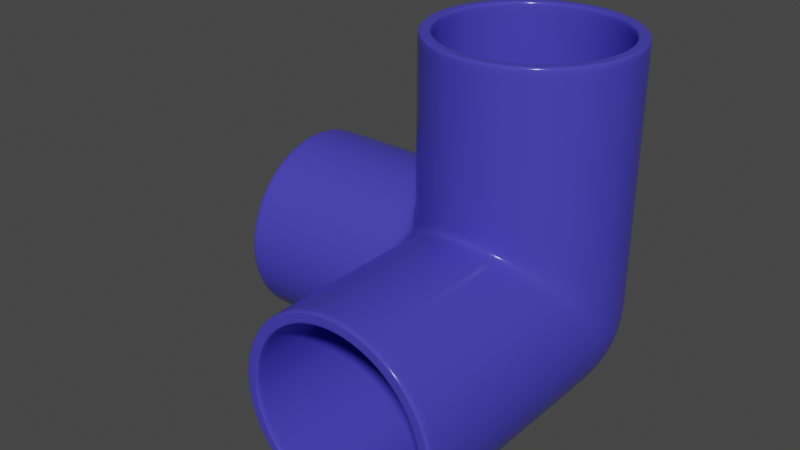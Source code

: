 # Source: Pipe_3.blend  (saved by Blender 3.5.10; exported with 4.5.12 LTS)
import bpy
from mathutils import Matrix  # noqa: F401  (used for matrix-valued properties, if any)

bpy.ops.wm.read_factory_settings(use_empty=True)
scene = bpy.context.scene
scene.name = 'Scene'

# ---- collections
col_collection = bpy.data.collections.new('Collection'); scene.collection.children.link(col_collection)

# ---- materials (node trees are filled in below, after node groups)
mat_grey = bpy.data.materials.new('Grey')
mat_grey.use_transparent_shadow = False

# ---- material node trees
mat_grey.use_nodes = True; mat_grey.node_tree.nodes.clear()
_N = mat_grey.node_tree.nodes; _L = mat_grey.node_tree.links
n0 = _N.new('ShaderNodeBsdfPrincipled'); n0.name = 'Principled BSDF'; n0.location = (10, 300)
n0.distribution = 'GGX'
n0.subsurface_method = 'RANDOM_WALK_SKIN'
n0.inputs[0].default_value = (0.05982, 0.05353, 0.4969, 1.0)
n0.inputs[2].default_value = 0.1535
n0.inputs[3].default_value = 1.45
n0.inputs[13].default_value = 0.248
n0.inputs[27].default_value = (0.0, 0.0, 0.0, 1.0)
n0.inputs[28].default_value = 1.0
n1 = _N.new('ShaderNodeOutputMaterial'); n1.name = 'Material Output'; n1.location = (300, 300)
_L.new(n0.outputs[0], n1.inputs[0])
n1.is_active_output = True

# ---- world
world_world = bpy.data.worlds.new('World'); scene.world = world_world
world_world.use_nodes = True; world_world.node_tree.nodes.clear()
_N = world_world.node_tree.nodes; _L = world_world.node_tree.links
n0 = _N.new('ShaderNodeOutputWorld'); n0.name = 'World Output'; n0.location = (300, 300)
n1 = _N.new('ShaderNodeBackground'); n1.name = 'Background'; n1.location = (10, 300)
n1.inputs[0].default_value = (0.05088, 0.05088, 0.05088, 1.0)
_L.new(n1.outputs[0], n0.inputs[0])
n0.is_active_output = True
world_world.color = (0.05088, 0.05088, 0.05088)
world_world.use_sun_shadow = False
world_world.sun_shadow_jitter_overblur = 0.0

# ---- meshes
me_circle = bpy.data.meshes.new('Circle')
me_circle.from_pydata([(0.0, 0.5, -0.866), (0.0, 0.2588, -0.9659), (-2.986, 1.0, 0.0), (0.0, 0.0, -1.0), (-2.986, 0.9659, -0.2588), (-2.986, 0.866, -0.5), (0.2588, 0.0, -0.9659), (-2.986, 0.7071, -0.7071), (-2.986, 0.5, -0.866), (0.5, 0.0, -0.866), (-2.986, 0.2588, -0.9659), (-2.986, 0.0, -1.0), (-2.986, -0.2588, -0.9659), (-2.986, -0.5, -0.866), (0.866, 0.0, -0.5), (-2.986, -0.7071, -0.7071), (0.9659, 0.0, -0.2588), (-2.986, -0.866, -0.5), (1.0, 0.0, 0.0), (-2.986, -0.9659, -0.2588), (-2.986, -1.0, 0.0), (-2.986, -0.9659, 0.2588), (0.866, 0.5, 0.0), (-2.986, -0.866, 0.5), (-2.986, -0.7071, 0.7071), (0.7071, 0.7071, 0.0), (-2.986, -0.5, 0.866), (-2.986, -0.2588, 0.9659), (-2.986, 0.0, 1.0), (-2.986, 0.2588, 0.9659), (-2.986, 0.5, 0.866), (-2.986, 0.7071, 0.7071), (-2.986, 0.866, 0.5), (0.0, -2.972, 1.0), (0.0, 1.0, 2.986), (-2.986, 0.9659, 0.2588), (-0.2588, 0.9659, 2.986), (-0.2588, -2.972, 0.9659), (-0.5, 0.866, 2.986), (-0.5, -2.972, 0.866), (-0.7071, 0.7071, 2.986), (-0.7071, -2.972, 0.7071), (-0.866, 0.5, 2.986), (-0.866, -2.972, 0.5), (-0.9659, -2.972, 0.2588), (-0.9659, 0.2588, 2.986), (-1.0, -2.972, 0.0), (-1.0, 0.0, 2.986), (-0.9659, -2.972, -0.2588), (-0.9659, -0.2588, 2.986), (-0.866, -0.5, 2.986), (-0.866, -2.972, -0.5), (-0.7071, -0.7071, 2.986), (-0.7071, -2.972, -0.7071), (-0.5, -0.866, 2.986), (-0.5, -2.972, -0.866), (-0.2588, -0.9659, 2.986), (-0.2588, -2.972, -0.9659), (0.0, -2.972, -1.0), (0.0, -1.0, 2.986), (0.2588, -2.972, -0.9659), (0.2588, -0.9659, 2.986), (0.5, -2.972, -0.866), (0.5, -0.866, 2.986), (0.7071, -2.972, -0.7071), (0.7071, -0.7071, 2.986), (0.866, -2.972, -0.5), (0.866, -0.5, 2.986), (0.9659, -0.2588, 2.986), (0.9659, -2.972, -0.2588), (1.0, 0.0, 2.986), (1.0, -2.972, 0.0), (0.9659, -2.972, 0.2588), (0.9659, 0.2588, 2.986), (0.866, -2.972, 0.5), (0.866, 0.5, 2.986), (0.7071, -2.972, 0.7071), (0.7071, 0.7071, 2.986), (0.5, 0.866, 2.986), (0.5, -2.972, 0.866), (0.2588, 0.9659, 2.986), (0.2588, -2.972, 0.9659), (-0.5, -0.866, 0.866), (-0.2588, -0.9659, 0.9659), (0.0, -1.0, 1.0), (0.2588, -0.9659, 0.9659), (0.5, -0.866, 0.866), (0.7071, -0.7071, 0.7071), (0.866, -0.5, 0.5), (-0.7071, -0.7071, 0.7071), (0.9659, -0.2588, 0.2588), (-0.7071, 0.7071, 0.7071), (-0.866, 0.5, 0.866), (-0.9659, 0.2588, 0.9659), (-1.0, 0.0, 1.0), (-0.9659, -0.2588, 0.9659), (-0.866, -0.5, 0.866), (-0.2588, 0.9659, 0.2588), (-0.5, 0.866, 0.5), (-0.5, -0.5, -0.866), (-0.2588, -0.2588, -0.9659), (-0.866, -0.866, 0.5), (-0.9659, -0.9659, 0.2588), (-1.0, -1.0, 0.0), (-0.9659, -0.9659, -0.2588), (-0.866, -0.866, -0.5), (-0.7071, -0.7071, -0.7071), (0.2588, 0.25, -0.933), (0.5, 0.2241, -0.8365), (0.6951, 0.2209, -0.683), (0.2588, 0.483, -0.8365), (0.5, 0.433, -0.75), (0.6597, 0.4268, -0.6124), (-3.553e-15, 0.7071, -0.7071), (0.2209, 0.683, -0.6951), (0.4268, 0.6124, -0.6597), (0.0, 1.0, 0.0), (0.0, 0.9659, -0.2588), (0.0, 0.866, -0.5), (0.2588, 0.9659, 0.0), (0.25, 0.933, -0.2588), (0.2241, 0.8365, -0.5), (0.5, 0.866, 0.0), (0.483, 0.8365, -0.2588), (0.433, 0.75, -0.5), (0.683, 0.6951, -0.2209), (0.6124, 0.6597, -0.4268), (0.9659, 0.2588, 7.293e-08), (0.933, 0.2588, -0.25), (0.8365, 0.5, -0.2241), (0.8365, 0.2588, -0.483), (0.75, 0.5, -0.433), (0.7071, 3.456e-07, -0.7071), (0.5663, 0.5663, -0.5663), (0.2588, -1.237, 0.9659), (-1.0, -1.271, 0.0), (-0.9659, -1.237, 0.2588), (-0.9659, -1.237, -0.2588), (0.0, -0.2713, -1.0), (0.2588, -0.2713, -0.9659), (0.5, -0.2713, -0.866), (0.866, -0.2713, -0.5), (-0.2588, -1.237, 0.9659), (0.0, -1.271, 1.0), (-0.2588, -0.5301, -0.9659), (0.9659, -0.2713, -0.2588), (0.5, -1.137, 0.866), (1.0, -0.2713, 0.0), (0.866, -0.7713, 0.5), (0.9659, -0.5301, 0.2588), (-0.7071, -0.9784, 0.7071), (0.7071, -0.9784, 0.7071), (-0.5, -1.137, 0.866), (-0.5, -0.7713, -0.866), (-0.866, -1.137, 0.5), (-0.866, -1.137, -0.5), (-0.7071, -0.9784, -0.7071), (0.7071, -0.2713, -0.7071), (0.866, 0.5, 0.25), (0.7071, 0.7071, 0.25), (-0.2588, -0.9659, 1.216), (-0.7071, -0.7071, 0.9571), (-0.7071, 0.7071, 0.9571), (0.0, -1.0, 1.25), (0.2588, -0.9659, 1.216), (0.7071, -0.7071, 0.9571), (-0.9659, 0.2588, 1.216), (-0.9659, -0.2588, 1.216), (0.866, -0.5, 0.75), (-0.2588, 0.9659, 0.5089), (1.0, 0.0, 0.25), (-0.5, -0.866, 1.116), (-0.866, 0.5, 1.116), (-0.866, -0.5, 1.116), (-0.5, 0.866, 0.75), (0.9659, -0.2588, 0.5089), (0.5, -0.866, 1.116), (-1.0, 0.0, 1.25), (0.0, 1.0, 0.25), (0.9659, 0.2588, 0.25), (0.2588, 0.9659, 0.25), (0.5, 0.866, 0.25), (-0.9755, -0.7071, 0.7071), (-1.134, 0.5, 0.866), (-0.2684, 0.5, -0.866), (-1.234, -0.9659, -0.2588), (-1.234, -0.9659, 0.2588), (-1.234, -0.2588, 0.9659), (-0.7684, 0.866, 0.5), (-0.9755, 0.7071, 0.7071), (-1.268, 0.0, 1.0), (-0.7684, -0.5, -0.866), (-0.2684, 0.0, -1.0), (-1.268, -1.0, 0.0), (-0.2684, 0.2588, -0.9659), (-1.134, -0.866, -0.5), (-1.134, -0.866, 0.5), (-1.134, -0.5, 0.866), (-1.234, 0.2588, 0.9659), (-0.9755, -0.7071, -0.7071), (-0.5272, -0.2588, -0.9659), (-0.5272, 0.9659, 0.2588), (-0.2684, 1.0, 0.0), (-0.2684, 0.866, -0.5), (-0.2684, 0.9659, -0.2588), (-0.2684, 0.7071, -0.7071), (-2.642, 0.5, -0.866), (-2.642, 0.0, -1.0), (-2.642, 0.2588, -0.9659), (-2.642, 1.0, 0.0), (-2.642, 0.866, -0.5), (-2.642, 0.9659, -0.2588), (-2.642, 0.7071, -0.7071), (-2.693, -0.7071, 0.7071), (-2.705, 0.5, 0.866), (-2.712, -0.9659, -0.2588), (-2.712, -0.9659, 0.2588), (-2.712, -0.2588, 0.9659), (-2.678, 0.866, 0.5), (-2.693, 0.7071, 0.7071), (-2.715, 0.0, 1.0), (-2.678, -0.5, -0.866), (-2.715, -1.0, 0.0), (-2.705, -0.866, -0.5), (-2.705, -0.866, 0.5), (-2.705, -0.5, 0.866), (-2.712, 0.2588, 0.9659), (-2.693, -0.7071, -0.7071), (-2.661, -0.2588, -0.9659), (-2.661, 0.9659, 0.2588), (-2.87, 0.5, -0.866), (-2.87, 0.0, -1.0), (-2.87, 0.2588, -0.9659), (-2.87, 1.0, 0.0), (-2.87, 0.866, -0.5), (-2.87, 0.9659, -0.2588), (-2.87, 0.7071, -0.7071), (-2.887, -0.7071, 0.7071), (-2.891, 0.5, 0.866), (-2.893, -0.9659, -0.2588), (-2.893, -0.9659, 0.2588), (-2.893, -0.2588, 0.9659), (-2.882, 0.866, 0.5), (-2.887, 0.7071, 0.7071), (-2.894, 0.0, 1.0), (-2.882, -0.5, -0.866), (-2.894, -1.0, 0.0), (-2.891, -0.866, -0.5), (-2.891, -0.866, 0.5), (-2.891, -0.5, 0.866), (-2.893, 0.2588, 0.9659), (-2.887, -0.7071, -0.7071), (-2.876, -0.2588, -0.9659), (-2.876, 0.9659, 0.2588), (0.0, -2.61, -1.0), (0.2588, -2.61, -0.9659), (0.5, -2.61, -0.866), (0.866, -2.61, -0.5), (0.9659, -2.61, -0.2588), (1.0, -2.61, 0.0), (0.7071, -2.61, -0.7071), (0.2588, -2.684, 0.9659), (-1.0, -2.686, 0.0), (-0.9659, -2.684, 0.2588), (-0.9659, -2.684, -0.2588), (-0.2588, -2.684, 0.9659), (0.0, -2.686, 1.0), (-0.2588, -2.629, -0.9659), (0.5, -2.676, 0.866), (0.866, -2.648, 0.5), (0.9659, -2.629, 0.2588), (-0.7071, -2.664, 0.7071), (0.7071, -2.664, 0.7071), (-0.5, -2.676, 0.866), (-0.5, -2.648, -0.866), (-0.866, -2.676, 0.5), (-0.866, -2.676, -0.5), (-0.7071, -2.664, -0.7071), (0.0, -2.852, -1.0), (0.2588, -2.852, -0.9659), (0.5, -2.852, -0.866), (0.866, -2.852, -0.5), (0.9659, -2.852, -0.2588), (1.0, -2.852, 0.0), (0.7071, -2.852, -0.7071), (0.2588, -2.877, 0.9659), (-1.0, -2.878, 0.0), (-0.9659, -2.877, 0.2588), (-0.9659, -2.877, -0.2588), (-0.2588, -2.877, 0.9659), (0.0, -2.878, 1.0), (-0.2588, -2.859, -0.9659), (0.5, -2.874, 0.866), (0.866, -2.865, 0.5), (0.9659, -2.859, 0.2588), (-0.7071, -2.87, 0.7071), (0.7071, -2.87, 0.7071), (-0.5, -2.874, 0.866), (-0.5, -2.865, -0.866), (-0.866, -2.874, 0.5), (-0.866, -2.874, -0.5), (-0.7071, -2.87, -0.7071), (0.866, 0.5, 2.53), (0.7071, 0.7071, 2.53), (1.0, 0.0, 2.53), (0.0, 1.0, 2.53), (0.9659, 0.2588, 2.53), (0.2588, 0.9659, 2.53), (0.5, 0.866, 2.53), (-0.2588, -0.9659, 2.623), (-0.7071, -0.7071, 2.598), (-0.7071, 0.7071, 2.598), (0.0, -1.0, 2.626), (0.2588, -0.9659, 2.623), (0.7071, -0.7071, 2.598), (-0.9659, 0.2588, 2.623), (-0.9659, -0.2588, 2.623), (0.866, -0.5, 2.578), (-0.2588, 0.9659, 2.555), (-0.5, -0.866, 2.613), (-0.866, 0.5, 2.613), (-0.866, -0.5, 2.613), (-0.5, 0.866, 2.578), (0.9659, -0.2588, 2.555), (0.5, -0.866, 2.613), (-1.0, 0.0, 2.626), (0.866, 0.5, 2.837), (0.7071, 0.7071, 2.837), (1.0, 0.0, 2.837), (0.0, 1.0, 2.837), (0.9659, 0.2588, 2.837), (0.2588, 0.9659, 2.837), (0.5, 0.866, 2.837), (-0.2588, -0.9659, 2.867), (-0.7071, -0.7071, 2.859), (-0.7071, 0.7071, 2.859), (0.0, -1.0, 2.868), (0.2588, -0.9659, 2.867), (0.7071, -0.7071, 2.859), (-0.9659, 0.2588, 2.867), (-0.9659, -0.2588, 2.867), (0.866, -0.5, 2.853), (-0.2588, 0.9659, 2.845), (-0.5, -0.866, 2.864), (-0.866, 0.5, 2.864), (-0.866, -0.5, 2.864), (-0.5, 0.866, 2.853), (0.9659, -0.2588, 2.845), (0.5, -0.866, 2.864), (-1.0, 0.0, 2.868), (-0.5706, -0.9883, 1.116), (-0.2954, -1.102, 1.216), (-0.325, -1.094, 1.094), (-0.6095, -0.9642, 0.9642), (-0.807, 0.807, 2.859), (-0.807, 0.807, 2.986), (-0.9883, 0.5706, 2.986), (-0.9883, 0.5706, 2.864), (1.102, 0.2954, 2.837), (1.141, 1.09e-11, 2.837), (1.141, 0.0, 2.986), (1.102, 0.2954, 2.986), (0.0, -1.141, 1.25), (0.0, -1.141, 1.141), (-1.102, 0.2954, 2.986), (-1.102, 0.2954, 2.867), (0.9883, 0.5706, 2.837), (0.9883, 0.5706, 2.986), (0.2954, -1.102, 1.216), (0.325, -1.094, 1.094), (-1.141, 0.0, 2.986), (-1.141, 0.0, 2.868), (0.807, 0.807, 2.837), (0.807, 0.807, 2.986), (0.5706, -0.9883, 1.116), (0.6095, -0.9642, 0.9642), (-1.102, -0.2954, 2.986), (-1.102, -0.2954, 2.867), (0.5706, 0.9883, 2.837), (0.5706, 0.9883, 2.986), (0.807, -0.807, 0.9571), (0.8366, -0.7745, 0.7745), (-0.9883, -0.5706, 2.986), (-0.9883, -0.5706, 2.864), (0.2954, 1.102, 2.837), (0.2954, 1.102, 2.986), (4.66e-10, 1.141, 2.837), (0.0, 1.141, 2.986), (-0.2954, 1.102, 2.986), (-0.2954, 1.102, 2.845), (0.9883, -0.5706, 0.75), (1.003, -0.5419, 0.5419), (-0.807, -0.807, 2.986), (-0.807, -0.807, 2.859), (-0.5706, 0.9883, 2.986), (-0.5706, 0.9883, 2.853), (1.102, -0.2954, 0.5089), (1.105, -0.2805, 0.2805), (-0.807, -0.807, 0.9571), (-0.807, -0.807, 0.807), (1.102, -0.2954, 2.845), (1.102, -0.2954, 2.986), (-0.5706, -2.865, -0.9883), (-0.5706, -2.972, -0.9883), (-0.2954, -2.972, -1.102), (-0.2954, -2.859, -1.102), (-0.807, -0.9784, 0.807), (-0.9883, -1.137, 0.5706), (-0.9642, -0.9642, 0.6095), (1.141, -2.852, -2.661e-09), (1.141, -2.972, -6.232e-10), (1.102, -2.972, 0.2954), (1.102, -2.859, 0.2954), (6.232e-10, -2.972, -1.141), (2.661e-09, -2.852, -1.141), (-0.9883, -2.874, 0.5706), (-0.9883, -2.972, 0.5706), (-1.102, -2.972, 0.2954), (-1.102, -2.877, 0.2954), (0.9883, -2.972, 0.5706), (0.9883, -2.865, 0.5706), (0.2954, -2.852, -1.102), (0.2954, -2.972, -1.102), (-1.141, -2.972, 0.0), (-1.141, -2.878, 0.0), (0.807, -2.972, 0.807), (0.807, -2.87, 0.807), (0.5706, -2.852, -0.9883), (0.5706, -2.972, -0.9883), (-1.102, -2.972, -0.2954), (-1.102, -2.877, -0.2954), (0.807, -0.9784, 0.807), (0.5706, -1.137, 0.9883), (0.807, -2.852, -0.807), (0.807, -2.972, -0.807), (-0.9883, -2.972, -0.5706), (-0.9883, -2.874, -0.5706), (0.2954, -1.237, 1.102), (0.0, -1.271, 1.141), (-0.2954, -1.237, 1.102), (0.9883, -2.852, -0.5706), (0.9883, -2.972, -0.5706), (-0.807, -2.972, -0.807), (-0.807, -2.87, -0.807), (-0.5706, -1.137, 0.9883), (1.102, -2.852, -0.2954), (1.102, -2.972, -0.2954), (-2.891, -0.9883, -0.5706), (-2.986, -0.9883, -0.5706), (-2.986, -1.102, -0.2954), (-2.893, -1.102, -0.2954), (-2.87, 0.5706, -0.9883), (-2.87, 0.807, -0.807), (-2.986, 0.807, -0.807), (-2.986, 0.5706, -0.9883), (-1.268, 0.0, 1.141), (-1.234, 0.2954, 1.102), (-1.094, 0.325, 1.094), (-1.141, 0.0, 1.141), (-2.986, -1.141, 0.0), (-2.894, -1.141, 0.0), (-2.87, 0.2954, -1.102), (-2.986, 0.2954, -1.102), (-1.134, 0.5706, 0.9883), (-0.9642, 0.6095, 0.9642), (-1.268, -1.141, 0.0), (-1.234, -1.102, 0.2954), (-1.094, -1.094, 0.325), (-1.141, -1.141, 0.0), (-2.87, 2.414e-09, -1.141), (-2.986, 0.0, -1.141), (-0.9755, 0.807, 0.807), (-0.7745, 0.8366, 0.7745), (-1.134, -0.9883, 0.5706), (-0.2684, 4.766e-09, -1.141), (-0.5272, -0.2954, -1.102), (-0.2805, -0.2805, -1.105), (0.001935, 0.001935, -1.141), (-2.887, 0.807, 0.807), (-2.986, 0.807, 0.807), (-2.986, 0.9883, 0.5706), (-2.882, 0.9883, 0.5706), (-0.9755, -0.807, 0.807), (-0.7684, -0.5706, -0.9883), (-0.5419, -0.5419, -1.003), (-2.986, 1.102, 0.2954), (-2.876, 1.102, 0.2954), (-2.87, 1.102, -0.2954), (-2.87, 1.141, -2.414e-09), (-2.986, 1.141, 0.0), (-2.986, 1.102, -0.2954), (-2.887, -0.807, 0.807), (-2.986, -0.807, 0.807), (-2.986, -0.5706, 0.9883), (-2.891, -0.5706, 0.9883), (-0.9755, -0.807, -0.807), (-0.7745, -0.7745, -0.8366), (-2.87, 0.9883, -0.5706), (-2.986, 0.9883, -0.5706), (-2.986, -0.2954, 1.102), (-2.893, -0.2954, 1.102), (-2.887, -0.807, -0.807), (-2.986, -0.807, -0.807), (-2.986, 0.0, 1.141), (-2.894, 0.0, 1.141), (0.2952, 0.008923, -1.102), (0.2954, 0.2856, -1.066), (0.009229, 0.2954, -1.102), (0.5706, 0.008343, -0.9883), (0.571, 0.257, -0.9553), (0.8075, 0.008271, -0.8064), (0.7946, 0.2531, -0.779), (0.5694, 0.4979, -0.856), (0.2941, 0.551, -0.9563), (0.7514, 0.4883, -0.701), (0.008772, 0.5701, -0.9886), (0.2531, 0.779, -0.7946), (0.008271, 0.8064, -0.8075), (0.4883, 0.701, -0.7514), (0.856, 0.5694, -0.4979), (0.701, 0.7514, -0.4883), (0.6472, 0.6472, -0.6472), (0.008923, 1.102, -0.2952), (0.2856, 1.066, -0.2954), (0.2954, 1.102, -0.009229), (0.001935, 1.141, -0.001935), (0.008343, 0.9883, -0.5706), (0.257, 0.9553, -0.571), (0.4979, 0.856, -0.5694), (0.551, 0.9563, -0.2941), (0.5701, 0.9886, -0.008772), (0.779, 0.7946, -0.2531), (0.8064, 0.8075, -0.008271), (1.102, 0.2952, -0.008923), (1.066, 0.2954, -0.2856), (1.102, 0.009229, -0.2954), (1.141, 0.001935, -0.001935), (0.9883, 0.5706, -0.008343), (0.9553, 0.571, -0.257), (0.9563, 0.2941, -0.551), (0.9886, 0.008772, -0.5701), (1.102, -0.2713, -0.2954), (1.141, -0.2713, -1.043e-09), (-0.5706, -2.676, 0.9883), (-0.807, -2.664, 0.807), (-0.807, -0.9784, -0.807), (-0.5706, -0.7713, -0.9883), (0.9883, -0.2713, -0.5706), (-0.2954, -2.684, 1.102), (0.2954, -2.684, 1.102), (0.0, -2.686, 1.141), (-0.9642, -0.9642, -0.6095), (-0.9883, -1.137, -0.5706), (0.807, -0.2713, -0.807), (0.5706, -2.676, 0.9883), (-1.094, -1.094, -0.325), (-1.102, -1.237, -0.2954), (0.5706, -0.2713, -0.9883), (0.807, -2.664, 0.807), (-1.141, -1.271, 0.0), (0.2954, -0.2713, -1.102), (0.9883, -0.7713, 0.5706), (-1.102, -1.237, 0.2954), (1.043e-09, -0.2713, -1.141), (1.102, -0.5301, 0.2954), (-0.2954, -0.5301, -1.102), (-0.9883, -2.676, 0.5706), (1.141, 1.327e-08, 0.25), (-0.5419, 1.003, 0.5419), (-0.5706, 0.9883, 0.75), (-0.807, 0.807, 0.9571), (-0.807, -0.807, 2.598), (-0.5706, -0.9883, 2.613), (0.9883, -0.5706, 2.578), (1.102, -0.2954, 2.555), (-0.2805, 1.105, 0.2805), (-0.2954, 1.102, 0.5089), (0.2954, 1.102, 0.25), (-2.564e-09, 1.141, 0.25), (-0.9642, -0.6095, 0.9642), (-0.9883, -0.5706, 1.116), (0.807, -0.807, 2.598), (0.5706, 0.9883, 0.25), (-1.094, -0.325, 1.094), (-1.102, -0.2954, 1.216), (0.5706, -0.9883, 2.613), (0.807, 0.807, 0.25), (-1.141, 0.0, 1.25), (0.2954, -1.102, 2.623), (0.9883, 0.5706, 0.25), (-1.102, 0.2954, 1.216), (0.0, -1.141, 2.626), (1.102, 0.2954, 0.25), (-0.9883, 0.5706, 1.116), (-0.2954, -1.102, 2.623), (-1.234, -0.2954, 1.102), (-0.2684, 0.9883, -0.5706), (-0.2684, 0.807, -0.807), (-1.134, -0.9883, -0.5706), (-1.134, -0.5706, 0.9883), (-0.2684, 1.102, -0.2954), (-0.5272, 1.102, 0.2954), (-0.2684, 1.141, -4.766e-09), (-2.678, -0.5706, -0.9883), (-2.693, -0.807, -0.807), (-0.7684, 0.9883, 0.5706), (-2.661, -0.2954, -1.102), (-2.705, -0.9883, 0.5706), (-2.693, -0.807, 0.807), (-2.642, 3.127e-09, -1.141), (-2.712, -1.102, 0.2954), (-2.705, 0.5706, 0.9883), (-2.693, 0.807, 0.807), (-0.2684, 0.2954, -1.102), (-2.715, -1.141, 0.0), (-2.712, 0.2954, 1.102), (-0.2684, 0.5706, -0.9883), (-1.234, -1.102, -0.2954), (-2.715, 0.0, 1.141), (-2.893, 0.2954, 1.102), (-2.891, 0.5706, 0.9883), (-2.893, -1.102, 0.2954), (-2.891, -0.9883, 0.5706), (-2.876, -0.2954, -1.102), (-2.882, -0.5706, -0.9883), (-2.712, -0.2954, 1.102), (-2.642, 0.9883, -0.5706), (-2.642, 0.807, -0.807), (-2.705, -0.9883, -0.5706), (-2.705, -0.5706, 0.9883), (-2.642, 1.102, -0.2954), (-2.661, 1.102, 0.2954), (-2.642, 1.141, -3.127e-09), (-2.678, 0.9883, 0.5706), (-2.642, 0.2954, -1.102), (-2.642, 0.5706, -0.9883), (-2.712, -1.102, -0.2954), (-2.986, -0.5706, -0.9883), (-2.986, -0.2954, -1.102), (-2.986, -0.9883, 0.5706), (-2.986, -1.102, 0.2954), (-2.986, 0.5706, 0.9883), (-2.986, 0.2954, 1.102), (-0.807, -2.87, 0.807), (0.5706, -2.874, 0.9883), (0.2954, -2.877, 1.102), (0.0, -2.878, 1.141), (-0.2954, -2.877, 1.102), (-0.5706, -2.874, 0.9883), (1.102, -2.61, -0.2954), (1.141, -2.61, -1.503e-09), (-0.807, -2.664, -0.807), (-0.5706, -2.648, -0.9883), (0.9883, -2.61, -0.5706), (-0.9883, -2.676, -0.5706), (0.807, -2.61, -0.807), (-1.102, -2.684, -0.2954), (0.5706, -2.61, -0.9883), (-1.141, -2.686, 0.0), (0.2954, -2.61, -1.102), (0.9883, -2.648, 0.5706), (-1.102, -2.684, 0.2954), (1.503e-09, -2.61, -1.141), (1.102, -2.629, 0.2954), (-0.2954, -2.629, -1.102), (-0.5706, -2.972, 0.9883), (-0.807, -2.972, 0.807), (-0.2954, -2.972, 1.102), (0.2954, -2.972, 1.102), (0.0, -2.972, 1.141), (0.5706, -2.972, 0.9883), (-0.5706, -0.9883, 2.864), (-0.2954, -1.102, 2.867), (0.0, -1.141, 2.868), (0.2954, -1.102, 2.867), (0.5706, -0.9883, 2.864), (0.807, -0.807, 2.859), (0.9883, -0.5706, 2.853), (1.141, 6.362e-09, 2.53), (-0.5706, 0.9883, 2.578), (-0.807, 0.807, 2.598), (-0.2954, 1.102, 2.555), (0.2954, 1.102, 2.53), (1.638e-09, 1.141, 2.53), (-0.9883, -0.5706, 2.613), (0.5706, 0.9883, 2.53), (-1.102, -0.2954, 2.623), (0.807, 0.807, 2.53), (-1.141, 0.0, 2.626), (0.9883, 0.5706, 2.53), (-1.102, 0.2954, 2.623), (1.102, 0.2954, 2.53), (-0.9883, 0.5706, 2.613), (-0.5706, -0.9883, 2.986), (0.9883, -0.5706, 2.986), (0.807, -0.807, 2.986), (0.5706, -0.9883, 2.986), (0.2954, -1.102, 2.986), (0.0, -1.141, 2.986), (-0.2954, -1.102, 2.986), (0.0, -2.972, 1.035), (-2.986, 0.8966, -0.5177), (0.0, -2.972, 1.106), (0.2862, -2.972, 1.068), (-0.7321, -0.7321, 2.986), (0.268, -2.972, 1.0), (-0.8966, -2.972, -0.5177), (-2.986, 0.9577, -0.553), (-0.9577, -2.972, -0.553), (-1.068, -2.972, -0.2862), (-2.986, 0.782, -0.782), (-1.0, -2.972, -0.268), (1.0, -2.972, 0.268), (1.068, -2.972, 0.2862), (1.106, -2.972, -4.674e-10), (-2.986, 0.7321, -0.7321), (1.035, -2.972, -1.558e-10), (-1.106, -2.972, 0.0), (-2.986, -0.8966, -0.5177), (-1.035, -2.972, 0.0), (0.5177, -2.972, -0.8966), (-0.782, -0.782, 2.986), (0.553, -2.972, -0.9577), (0.2862, -2.972, -1.068), (-2.986, -0.9577, -0.553), (0.268, -2.972, -1.0), (0.553, -2.972, 0.9577), (-2.986, -1.068, -0.2862), (0.5177, -2.972, 0.8966), (0.8966, -2.972, -0.5177), (-0.553, -0.9577, 2.986), (0.9577, -2.972, -0.553), (0.782, -2.972, -0.782), (-2.986, -1.0, -0.268), (0.7321, -2.972, -0.7321), (0.8966, -2.972, 0.5177), (-2.986, 0.0, -1.035), (0.9577, -2.972, 0.553), (4.674e-10, -2.972, -1.106), (1.558e-10, -2.972, -1.035), (1.0, -2.972, -0.268), (-2.986, 0.0, -1.106), (1.068, -2.972, -0.2862), (0.782, -2.972, 0.782), (-2.986, -0.2862, -1.068), (0.7321, -2.972, 0.7321), (-0.268, -2.972, 1.0), (-0.5177, -0.8966, 2.986), (-0.2862, -2.972, 1.068), (-0.5177, -2.972, 0.8966), (-2.986, -0.268, -1.0), (-0.553, -2.972, 0.9577), (-0.8966, -2.972, 0.5177), (-2.986, 0.5177, -0.8966), (-0.9577, -2.972, 0.553), (-0.782, -2.972, 0.782), (-0.5177, 0.8966, 2.986), (-0.7321, -2.972, 0.7321), (-0.5177, -2.972, -0.8966), (-2.986, 0.553, -0.9577), (-0.553, -2.972, -0.9577), (-0.782, -2.972, -0.782), (-2.986, 0.2862, -1.068), (-0.7321, -2.972, -0.7321), (-0.2862, -2.972, -1.068), (-0.268, -2.972, -1.0), (-1.0, -2.972, 0.268), (-2.986, 0.268, -1.0), (-1.068, -2.972, 0.2862), (-2.986, -1.0, 0.268), (-0.553, 0.9577, 2.986), (-2.986, -1.068, 0.2862), (-2.986, -1.106, 0.0), (-0.782, 0.782, 2.986), (-2.986, -1.035, 0.0), (-2.986, -0.7321, 0.7321), (-2.986, -0.782, 0.782), (-2.986, -0.9577, 0.553), (-0.7321, 0.7321, 2.986), (-2.986, -0.8966, 0.5177), (-2.986, -0.268, 1.0), (0.8966, -0.5177, 2.986), (-2.986, -0.2862, 1.068), (-2.986, -0.553, 0.9577), (-2.986, -0.5177, 0.8966), (-2.986, 0.268, 1.0), (0.9577, -0.553, 2.986), (-2.986, 0.2862, 1.068), (-2.986, 0.0, 1.106), (1.068, -0.2862, 2.986), (-2.986, 0.0, 1.035), (-2.986, 1.0, 0.268), (-2.986, 1.068, 0.2862), (-2.986, 0.9577, 0.553), (1.0, -0.268, 2.986), (-2.986, 0.8966, 0.5177), (-2.986, 1.035, 0.0), (0.0, 1.035, 2.986), (-2.986, 1.106, 0.0), (-2.986, 1.0, -0.268), (-2.986, 1.068, -0.2862), (-2.986, -0.7321, -0.7321), (0.0, 1.106, 2.986), (-2.986, -0.782, -0.782), (-2.986, -0.553, -0.9577), (-0.2862, 1.068, 2.986), (-2.986, -0.5177, -0.8966), (-2.986, 0.782, 0.782), (-2.986, 0.7321, 0.7321), (-2.986, 0.553, 0.9577), (-0.268, 1.0, 2.986), (-2.986, 0.5177, 0.8966), (0.2862, 1.068, 2.986), (0.268, 1.0, 2.986), (-1.0, 0.268, 2.986), (-1.068, 0.2862, 2.986), (-0.9577, 0.553, 2.986), (-0.8966, 0.5177, 2.986), (0.0, -1.035, 2.986), (0.0, -1.106, 2.986), (-0.2862, -1.068, 2.986), (-0.268, -1.0, 2.986), (0.7321, 0.7321, 2.986), (0.782, 0.782, 2.986), (0.9577, 0.553, 2.986), (0.8966, 0.5177, 2.986), (-0.9577, -0.553, 2.986), (-0.8966, -0.5177, 2.986), (1.035, 0.0, 2.986), (1.106, 0.0, 2.986), (1.0, 0.268, 2.986), (1.068, 0.2862, 2.986), (0.553, 0.9577, 2.986), (0.5177, 0.8966, 2.986), (-1.035, 0.0, 2.986), (-1.106, 0.0, 2.986), (-1.068, -0.2862, 2.986), (-1.0, -0.268, 2.986), (0.5177, -0.8966, 2.986), (0.553, -0.9577, 2.986), (0.2862, -1.068, 2.986), (0.268, -1.0, 2.986), (0.782, -0.782, 2.986), (0.7321, -0.7321, 2.986)], [], [(171, 82, 83, 160), (335, 344, 42, 40), (330, 73, 70, 328), (160, 83, 84, 163), (344, 339, 45, 42), (326, 75, 73, 330), (163, 84, 85, 164), (339, 349, 47, 45), (327, 77, 75, 326), (164, 85, 86, 176), (349, 340, 49, 47), (332, 78, 77, 327), (176, 86, 87, 165), (340, 345, 50, 49), (331, 80, 78, 332), (329, 342, 36, 34), (165, 87, 88, 168), (345, 334, 52, 50), (329, 34, 80, 331), (342, 346, 38, 36), (168, 88, 90, 175), (161, 89, 82, 171), (346, 335, 40, 38), (347, 328, 70, 68), (298, 291, 57, 55), (150, 89, 101, 154), (283, 294, 72, 71), (291, 278, 58, 57), (299, 287, 44, 43), (294, 293, 74, 72), (279, 60, 58, 278), (287, 286, 46, 44), (293, 296, 76, 74), (280, 62, 60, 279), (286, 288, 48, 46), (151, 87, 86, 146), (284, 64, 62, 280), (288, 300, 51, 48), (146, 86, 85, 134), (143, 84, 83, 142), (281, 66, 64, 284), (300, 301, 53, 51), (134, 85, 84, 143), (142, 83, 82, 152), (282, 69, 66, 281), (301, 298, 55, 53), (152, 82, 89, 150), (283, 71, 69, 282), (247, 239, 19, 17), (230, 8, 7, 236), (190, 94, 93, 198), (239, 246, 20, 19), (232, 10, 8, 230), (198, 93, 92, 183), (193, 103, 102, 186), (231, 11, 10, 232), (183, 92, 91, 189), (186, 102, 101, 196), (192, 3, 100, 200), (243, 242, 32, 31), (196, 101, 89, 182), (200, 100, 99, 191), (242, 253, 35, 32), (235, 4, 2, 233), (237, 249, 26, 24), (191, 99, 106, 199), (253, 233, 2, 35), (234, 5, 4, 235), (249, 241, 27, 26), (251, 247, 17, 15), (236, 7, 5, 234), (241, 244, 28, 27), (6, 3, 1, 107), (9, 6, 107, 108), (132, 9, 108, 109), (108, 107, 110, 111), (109, 108, 111, 112), (107, 1, 0, 110), (110, 0, 113, 114), (111, 110, 114, 115), (131, 112, 133, 126), (117, 116, 119, 120), (118, 117, 120, 121), (113, 118, 121, 114), (121, 120, 123, 124), (114, 121, 124, 115), (120, 119, 122, 123), (123, 122, 25, 125), (124, 123, 125, 126), (111, 115, 133, 112), (127, 18, 16, 128), (22, 127, 128, 129), (25, 22, 129, 125), (129, 128, 130, 131), (125, 129, 131, 126), (128, 16, 14, 130), (130, 14, 132, 109), (131, 130, 109, 112), (124, 126, 133, 115), (18, 147, 145, 16), (273, 152, 150, 271), (106, 99, 153, 156), (16, 145, 141, 14), (265, 142, 152, 273), (261, 134, 143, 266), (105, 106, 156, 155), (14, 141, 157, 132), (266, 143, 142, 265), (268, 146, 134, 261), (104, 105, 155, 137), (132, 157, 140, 9), (272, 151, 146, 268), (103, 104, 137, 135), (9, 140, 139, 6), (88, 87, 151, 148), (102, 103, 135, 136), (6, 139, 138, 3), (90, 88, 148, 149), (101, 102, 136, 154), (100, 3, 138, 144), (18, 90, 149, 147), (271, 150, 154, 275), (99, 100, 144, 153), (90, 18, 170, 175), (98, 91, 162, 174), (310, 161, 171, 319), (317, 168, 175, 323), (97, 98, 174, 169), (116, 178, 180, 119), (96, 89, 161, 173), (314, 165, 168, 317), (116, 97, 169, 178), (119, 180, 181, 122), (95, 96, 173, 167), (324, 176, 165, 314), (122, 181, 159, 25), (94, 95, 167, 177), (313, 164, 176, 324), (25, 159, 158, 22), (93, 94, 177, 166), (312, 163, 164, 313), (22, 158, 179, 127), (92, 93, 166, 172), (309, 160, 163, 312), (127, 179, 170, 18), (91, 92, 172, 162), (319, 171, 160, 309), (95, 94, 190, 187), (113, 205, 203, 118), (106, 105, 195, 199), (96, 95, 187, 197), (118, 203, 204, 117), (97, 116, 202, 201), (221, 191, 199, 227), (89, 96, 197, 182), (117, 204, 202, 116), (98, 97, 201, 188), (228, 200, 191, 221), (224, 196, 182, 213), (91, 98, 188, 189), (207, 192, 200, 228), (216, 186, 196, 224), (214, 183, 189, 219), (3, 192, 194, 1), (222, 193, 186, 216), (226, 198, 183, 214), (1, 194, 184, 0), (104, 103, 193, 185), (220, 190, 198, 226), (0, 184, 205, 113), (105, 104, 185, 195), (244, 220, 226, 250), (250, 226, 214, 238), (246, 222, 216, 240), (238, 214, 219, 243), (240, 216, 224, 248), (231, 207, 228, 252), (248, 224, 213, 237), (252, 228, 221, 245), (245, 221, 227, 251), (187, 190, 220, 217), (205, 212, 210, 203), (199, 195, 223, 227), (197, 187, 217, 225), (203, 210, 211, 204), (201, 202, 209, 229), (182, 197, 225, 213), (204, 211, 209, 202), (188, 201, 229, 218), (189, 188, 218, 219), (192, 207, 208, 194), (194, 208, 206, 184), (185, 193, 222, 215), (184, 206, 212, 205), (195, 185, 215, 223), (13, 245, 251, 15), (12, 252, 245, 13), (23, 248, 237, 24), (11, 231, 252, 12), (21, 240, 248, 23), (30, 238, 243, 31), (20, 246, 240, 21), (29, 250, 238, 30), (28, 244, 250, 29), (217, 220, 244, 241), (212, 236, 234, 210), (227, 223, 247, 251), (225, 217, 241, 249), (210, 234, 235, 211), (229, 209, 233, 253), (213, 225, 249, 237), (211, 235, 233, 209), (218, 229, 253, 242), (219, 218, 242, 243), (207, 231, 232, 208), (208, 232, 230, 206), (215, 222, 246, 239), (206, 230, 236, 212), (223, 215, 239, 247), (295, 271, 275, 299), (296, 272, 268, 292), (292, 268, 261, 285), (290, 266, 265, 289), (285, 261, 266, 290), (289, 265, 273, 297), (297, 273, 271, 295), (147, 259, 258, 145), (156, 153, 274, 277), (145, 258, 257, 141), (155, 156, 277, 276), (141, 257, 260, 157), (137, 155, 276, 264), (157, 260, 256, 140), (135, 137, 264, 262), (140, 256, 255, 139), (148, 151, 272, 269), (136, 135, 262, 263), (139, 255, 254, 138), (149, 148, 269, 270), (154, 136, 263, 275), (144, 138, 254, 267), (147, 149, 270, 259), (153, 144, 267, 274), (39, 297, 295, 41), (37, 289, 297, 39), (81, 285, 290, 33), (33, 290, 289, 37), (79, 292, 285, 81), (76, 296, 292, 79), (41, 295, 299, 43), (259, 283, 282, 258), (277, 274, 298, 301), (258, 282, 281, 257), (276, 277, 301, 300), (257, 281, 284, 260), (264, 276, 300, 288), (260, 284, 280, 256), (262, 264, 288, 286), (256, 280, 279, 255), (269, 272, 296, 293), (263, 262, 286, 287), (255, 279, 278, 254), (270, 269, 293, 294), (275, 263, 287, 299), (267, 254, 278, 291), (259, 270, 294, 283), (274, 267, 291, 298), (343, 319, 309, 333), (333, 309, 312, 336), (336, 312, 313, 337), (337, 313, 324, 348), (348, 324, 314, 338), (338, 314, 317, 341), (341, 317, 323, 347), (334, 310, 319, 343), (175, 170, 304, 323), (174, 162, 311, 322), (169, 174, 322, 318), (178, 305, 307, 180), (173, 161, 310, 321), (178, 169, 318, 305), (180, 307, 308, 181), (167, 173, 321, 316), (181, 308, 303, 159), (177, 167, 316, 325), (159, 303, 302, 158), (166, 177, 325, 315), (158, 302, 306, 179), (172, 166, 315, 320), (179, 306, 304, 170), (162, 172, 320, 311), (52, 334, 343, 54), (67, 341, 347, 68), (65, 338, 341, 67), (63, 348, 338, 65), (61, 337, 348, 63), (59, 336, 337, 61), (56, 333, 336, 59), (54, 343, 333, 56), (323, 304, 328, 347), (322, 311, 335, 346), (318, 322, 346, 342), (305, 329, 331, 307), (321, 310, 334, 345), (305, 318, 342, 329), (307, 331, 332, 308), (316, 321, 345, 340), (308, 332, 327, 303), (325, 316, 340, 349), (303, 327, 326, 302), (315, 325, 349, 339), (302, 326, 330, 306), (320, 315, 339, 344), (306, 330, 328, 304), (311, 320, 344, 335), (350, 351, 352, 353), (354, 355, 356, 357), (358, 359, 360, 361), (351, 362, 363, 352), (357, 356, 364, 365), (366, 358, 361, 367), (362, 368, 369, 363), (365, 364, 370, 371), (372, 366, 367, 373), (368, 374, 375, 369), (371, 370, 376, 377), (378, 372, 373, 379), (374, 380, 381, 375), (377, 376, 382, 383), (384, 378, 379, 385), (386, 387, 388, 389), (380, 390, 391, 381), (383, 382, 392, 393), (386, 384, 385, 387), (389, 388, 394, 395), (390, 396, 397, 391), (398, 350, 353, 399), (395, 394, 355, 354), (400, 401, 360, 359), (402, 403, 404, 405), (406, 407, 408, 399), (409, 410, 411, 412), (405, 404, 413, 414), (415, 416, 417, 418), (412, 411, 419, 420), (421, 414, 413, 422), (418, 417, 423, 424), (420, 419, 425, 426), (427, 421, 422, 428), (424, 423, 429, 430), (431, 432, 375, 381), (433, 427, 428, 434), (430, 429, 435, 436), (432, 437, 369, 375), (438, 439, 352, 363), (440, 433, 434, 441), (436, 435, 442, 443), (437, 438, 363, 369), (439, 444, 353, 352), (445, 440, 441, 446), (443, 442, 403, 402), (444, 406, 399, 353), (409, 445, 446, 410), (447, 448, 449, 450), (451, 452, 453, 454), (455, 456, 457, 458), (450, 449, 459, 460), (461, 451, 454, 462), (456, 463, 464, 457), (465, 466, 467, 468), (469, 461, 462, 470), (463, 471, 472, 464), (466, 473, 408, 467), (474, 475, 476, 477), (478, 479, 480, 481), (473, 482, 399, 408), (475, 483, 484, 476), (481, 480, 485, 486), (487, 488, 489, 490), (491, 492, 493, 494), (483, 495, 496, 484), (486, 485, 489, 488), (497, 487, 490, 498), (494, 493, 499, 500), (501, 502, 448, 447), (452, 497, 498, 453), (500, 499, 503, 504), (505, 506, 507, 477), (508, 509, 506, 505), (510, 511, 509, 508), (509, 512, 513, 506), (511, 514, 512, 509), (506, 513, 515, 507), (513, 516, 517, 515), (512, 518, 516, 513), (519, 520, 521, 514), (522, 523, 524, 525), (526, 527, 523, 522), (517, 516, 527, 526), (527, 528, 529, 523), (516, 518, 528, 527), (523, 529, 530, 524), (529, 531, 532, 530), (528, 520, 531, 529), (512, 514, 521, 518), (533, 534, 535, 536), (537, 538, 534, 533), (532, 531, 538, 537), (538, 519, 539, 534), (531, 520, 519, 538), (534, 539, 540, 535), (539, 511, 510, 540), (519, 514, 511, 539), (528, 518, 521, 520), (536, 535, 541, 542), (543, 544, 406, 444), (496, 545, 546, 484), (535, 540, 547, 541), (548, 543, 444, 439), (549, 550, 438, 437), (551, 552, 545, 496), (540, 510, 553, 547), (550, 548, 439, 438), (554, 549, 437, 432), (555, 556, 552, 551), (510, 508, 557, 553), (558, 554, 432, 431), (468, 559, 556, 555), (508, 505, 560, 557), (391, 561, 431, 381), (467, 562, 559, 468), (505, 477, 563, 560), (397, 564, 561, 391), (408, 407, 562, 467), (476, 565, 563, 477), (536, 542, 564, 397), (544, 566, 407, 406), (484, 546, 565, 476), (397, 396, 567, 536), (568, 569, 570, 472), (571, 572, 350, 398), (573, 574, 396, 390), (575, 576, 569, 568), (525, 524, 577, 578), (579, 580, 398, 399), (581, 573, 390, 380), (525, 578, 576, 575), (524, 530, 582, 577), (583, 584, 580, 579), (585, 581, 380, 374), (530, 532, 586, 582), (458, 587, 584, 583), (588, 585, 374, 368), (532, 537, 589, 586), (457, 590, 587, 458), (591, 588, 368, 362), (537, 533, 592, 589), (464, 593, 590, 457), (594, 591, 362, 351), (533, 536, 567, 592), (472, 570, 593, 464), (572, 594, 351, 350), (583, 595, 455, 458), (517, 526, 596, 597), (496, 495, 598, 551), (579, 599, 595, 583), (526, 522, 600, 596), (575, 601, 602, 525), (603, 604, 495, 483), (399, 482, 599, 579), (522, 525, 602, 600), (568, 605, 601, 575), (606, 603, 483, 475), (607, 608, 482, 473), (472, 471, 605, 568), (609, 606, 475, 474), (610, 607, 473, 466), (611, 612, 471, 463), (477, 507, 613, 474), (614, 610, 466, 465), (615, 611, 463, 456), (507, 515, 616, 613), (555, 617, 465, 468), (618, 615, 456, 455), (515, 517, 597, 616), (551, 598, 617, 555), (504, 619, 615, 618), (619, 620, 611, 615), (460, 621, 610, 614), (620, 478, 612, 611), (621, 622, 607, 610), (469, 623, 606, 609), (622, 491, 608, 607), (623, 624, 603, 606), (624, 501, 604, 603), (595, 625, 618, 455), (597, 596, 626, 627), (495, 604, 628, 598), (599, 629, 625, 595), (596, 600, 630, 626), (601, 631, 632, 602), (482, 608, 629, 599), (600, 602, 632, 630), (605, 633, 631, 601), (471, 612, 633, 605), (474, 613, 634, 609), (613, 616, 635, 634), (617, 636, 614, 465), (616, 597, 627, 635), (598, 628, 636, 617), (637, 502, 501, 624), (638, 637, 624, 623), (639, 492, 491, 622), (470, 638, 623, 469), (640, 639, 622, 621), (641, 479, 478, 620), (459, 640, 621, 460), (642, 641, 620, 619), (503, 642, 619, 504), (625, 500, 504, 618), (627, 626, 497, 452), (604, 501, 447, 628), (629, 494, 500, 625), (626, 630, 487, 497), (631, 486, 488, 632), (608, 491, 494, 629), (630, 632, 488, 487), (633, 481, 486, 631), (612, 478, 481, 633), (609, 634, 461, 469), (634, 635, 451, 461), (636, 450, 460, 614), (635, 627, 452, 451), (628, 447, 450, 636), (643, 415, 566, 544), (426, 644, 554, 558), (644, 645, 549, 554), (646, 647, 548, 550), (645, 646, 550, 549), (647, 648, 543, 548), (648, 643, 544, 543), (542, 541, 649, 650), (545, 651, 652, 546), (541, 547, 653, 649), (552, 654, 651, 545), (547, 553, 655, 653), (556, 656, 654, 552), (553, 557, 657, 655), (559, 658, 656, 556), (557, 560, 659, 657), (561, 660, 558, 431), (562, 661, 658, 559), (560, 563, 662, 659), (564, 663, 660, 561), (407, 566, 661, 562), (565, 664, 662, 563), (542, 650, 663, 564), (546, 652, 664, 565), (665, 666, 643, 648), (667, 665, 648, 647), (668, 669, 646, 645), (669, 667, 647, 646), (670, 668, 645, 644), (425, 670, 644, 426), (666, 416, 415, 643), (650, 649, 445, 409), (651, 443, 402, 652), (649, 653, 440, 445), (654, 436, 443, 651), (653, 655, 433, 440), (656, 430, 436, 654), (655, 657, 427, 433), (658, 424, 430, 656), (657, 659, 421, 427), (660, 420, 426, 558), (661, 418, 424, 658), (659, 662, 414, 421), (663, 412, 420, 660), (566, 415, 418, 661), (664, 405, 414, 662), (650, 409, 412, 663), (652, 402, 405, 664), (671, 672, 594, 572), (672, 673, 591, 594), (673, 674, 588, 591), (674, 675, 585, 588), (675, 676, 581, 585), (676, 677, 573, 581), (677, 400, 574, 573), (393, 671, 572, 571), (396, 574, 678, 567), (569, 679, 680, 570), (576, 681, 679, 569), (578, 577, 682, 683), (580, 684, 571, 398), (578, 683, 681, 576), (577, 582, 685, 682), (584, 686, 684, 580), (582, 586, 687, 685), (587, 688, 686, 584), (586, 589, 689, 687), (590, 690, 688, 587), (589, 592, 691, 689), (593, 692, 690, 590), (592, 567, 678, 691), (570, 680, 692, 593), (392, 693, 671, 393), (694, 401, 400, 677), (695, 694, 677, 676), (696, 695, 676, 675), (697, 696, 675, 674), (698, 697, 674, 673), (699, 698, 673, 672), (693, 699, 672, 671), (574, 400, 359, 678), (679, 395, 354, 680), (681, 389, 395, 679), (683, 682, 384, 386), (684, 383, 393, 571), (683, 386, 389, 681), (682, 685, 378, 384), (686, 377, 383, 684), (685, 687, 372, 378), (688, 371, 377, 686), (687, 689, 366, 372), (690, 365, 371, 688), (689, 691, 358, 366), (692, 357, 365, 690), (691, 678, 359, 358), (680, 354, 357, 692), (802, 805, 388, 387), (703, 702, 669, 668), (786, 789, 401, 694), (709, 708, 435, 429), (770, 773, 355, 394), (721, 730, 693, 392), (812, 802, 387, 385), (816, 815, 364, 356), (820, 819, 698, 699), (714, 713, 411, 410), (759, 762, 462, 454), (717, 709, 429, 423), (741, 744, 638, 470), (723, 722, 428, 422), (824, 823, 373, 367), (826, 721, 392, 382), (726, 703, 668, 670), (732, 731, 441, 434), (730, 820, 699, 693), (724, 727, 449, 448), (789, 829, 360, 401), (707, 710, 453, 498), (772, 771, 640, 459), (713, 737, 419, 411), (738, 723, 422, 413), (777, 776, 492, 639), (783, 782, 499, 493), (731, 742, 446, 441), (788, 787, 642, 503), (743, 726, 670, 425), (702, 748, 667, 669), (793, 792, 485, 480), (792, 798, 489, 485), (722, 732, 434, 428), (829, 831, 361, 360), (748, 751, 665, 667), (737, 743, 425, 419), (755, 754, 416, 666), (710, 759, 454, 453), (832, 812, 385, 379), (727, 772, 459, 449), (815, 835, 370, 364), (762, 741, 470, 462), (836, 826, 382, 376), (798, 800, 490, 489), (761, 760, 403, 442), (771, 777, 639, 640), (764, 738, 413, 404), (804, 803, 502, 637), (782, 788, 503, 499), (807, 793, 480, 479), (800, 707, 498, 490), (751, 755, 666, 665), (840, 839, 696, 697), (809, 807, 479, 641), (754, 768, 417, 416), (744, 804, 637, 638), (805, 770, 394, 388), (835, 836, 376, 370), (803, 724, 448, 502), (842, 786, 694, 695), (708, 761, 442, 435), (773, 816, 356, 355), (742, 714, 410, 446), (760, 764, 404, 403), (776, 783, 493, 492), (831, 824, 367, 361), (819, 840, 697, 698), (768, 717, 423, 417), (787, 809, 641, 642), (823, 832, 379, 373), (839, 842, 695, 696), (44, 46, 719, 766), (13, 15, 801, 806), (758, 765, 764, 760), (55, 57, 765, 758), (806, 801, 803, 804), (740, 716, 714, 742), (69, 71, 716, 740), (834, 837, 836, 835), (706, 763, 761, 708), (51, 53, 763, 706), (27, 28, 790, 780), (752, 766, 768, 754), (43, 44, 766, 752), (780, 790, 788, 782), (749, 757, 755, 751), (39, 41, 757, 749), (47, 49, 837, 834), (765, 739, 738, 764), (57, 58, 739, 765), (31, 32, 795, 808), (763, 758, 760, 761), (53, 55, 758, 763), (808, 795, 793, 807), (757, 752, 754, 755), (41, 43, 752, 757), (735, 745, 743, 737), (74, 76, 745, 735), (4, 5, 701, 799), (746, 749, 751, 748), (37, 39, 749, 746), (799, 701, 707, 800), (720, 734, 732, 722), (62, 64, 734, 720), (810, 756, 770, 805), (700, 746, 748, 702), (33, 37, 746, 700), (30, 31, 808, 811), (745, 728, 726, 743), (76, 79, 728, 745), (811, 808, 807, 809), (729, 740, 742, 731), (66, 69, 740, 729), (36, 38, 756, 810), (739, 725, 723, 738), (58, 60, 725, 739), (12, 13, 806, 750), (712, 735, 737, 713), (72, 74, 735, 712), (750, 806, 804, 744), (734, 729, 731, 732), (64, 66, 729, 734), (728, 705, 703, 726), (79, 81, 705, 728), (15, 17, 718, 801), (725, 720, 722, 723), (60, 62, 720, 725), (801, 718, 724, 803), (719, 711, 709, 717), (46, 48, 711, 719), (841, 838, 839, 840), (716, 712, 713, 714), (71, 72, 712, 716), (24, 26, 784, 775), (711, 706, 708, 709), (48, 51, 706, 711), (775, 784, 783, 776), (705, 700, 702, 703), (81, 33, 700, 705), (61, 63, 838, 841), (29, 30, 811, 785), (766, 719, 717, 768), (769, 779, 777, 771), (21, 23, 779, 769), (65, 67, 781, 843), (796, 799, 800, 798), (2, 4, 799, 796), (843, 781, 786, 842), (767, 736, 741, 762), (10, 11, 736, 767), (733, 774, 772, 727), (19, 20, 774, 733), (40, 42, 817, 778), (715, 753, 759, 710), (7, 8, 753, 715), (778, 817, 816, 773), (791, 796, 798, 792), (35, 2, 796, 791), (795, 791, 792, 793), (32, 35, 791, 795), (73, 75, 825, 830), (790, 785, 787, 788), (28, 29, 785, 790), (830, 825, 824, 831), (784, 780, 782, 783), (26, 27, 780, 784), (779, 775, 776, 777), (23, 24, 775, 779), (59, 61, 841, 818), (774, 769, 771, 772), (20, 21, 769, 774), (818, 841, 840, 819), (701, 715, 710, 707), (5, 7, 715, 701), (718, 733, 727, 724), (17, 19, 733, 718), (77, 78, 833, 822), (736, 750, 744, 741), (11, 12, 750, 736), (822, 833, 832, 823), (753, 767, 762, 759), (8, 10, 767, 753), (63, 65, 843, 838), (785, 811, 809, 787), (837, 827, 826, 836), (49, 50, 827, 837), (814, 834, 835, 815), (45, 47, 834, 814), (833, 813, 812, 832), (78, 80, 813, 833), (828, 830, 831, 829), (70, 73, 830, 828), (794, 828, 829, 789), (68, 70, 828, 794), (747, 821, 820, 730), (54, 56, 821, 747), (827, 704, 721, 826), (50, 52, 704, 827), (825, 822, 823, 824), (75, 77, 822, 825), (821, 818, 819, 820), (56, 59, 818, 821), (817, 814, 815, 816), (42, 45, 814, 817), (813, 797, 802, 812), (80, 34, 797, 813), (704, 747, 730, 721), (52, 54, 747, 704), (756, 778, 773, 770), (38, 40, 778, 756), (781, 794, 789, 786), (67, 68, 794, 781), (797, 810, 805, 802), (34, 36, 810, 797), (838, 843, 842, 839)])
me_circle.polygons.foreach_set('use_smooth', [True] * 846)
_uv = me_circle.uv_layers.new(name='UVMap')
_uv.uv.foreach_set('vector', [0.0, 0.0, 0.0, 0.0, 0.0, 0.0, 0.0, 0.0, 0.0, 0.0, 0.0, 0.0, 0.0, 0.0, 0.0, 0.0, 0.0, 0.0, 0.0, 0.0, 0.0, 0.0, 0.0, 0.0, 0.0, 0.0, 0.0, 0.0, 0.0, 0.0, 0.0, 0.0, 0.0, 0.0, 0.0, 0.0, 0.0, 0.0, 0.0, 0.0, 0.0, 0.0, 0.0, 0.0, 0.0, 0.0, 0.0, 0.0, 0.0, 0.0, 0.0, 0.0, 0.0, 0.0, 0.0, 0.0, 0.0, 0.0, 0.0, 0.0, 0.0, 0.0, 0.0, 0.0, 0.0, 0.0, 0.0, 0.0, 0.0, 0.0, 0.0, 0.0, 0.0, 0.0, 0.0, 0.0, 0.0, 0.0, 0.0, 0.0, 0.0, 0.0, 0.0, 0.0, 0.0, 0.0, 0.0, 0.0, 0.0, 0.0, 0.0, 0.0, 0.0, 0.0, 0.0, 0.0, 0.0, 0.0, 0.0, 0.0, 0.0, 0.0, 0.0, 0.0, 0.0, 0.0, 0.0, 0.0, 0.0, 0.0, 0.0, 0.0, 0.0, 0.0, 0.0, 0.0, 0.0, 0.0, 0.0, 0.0, 0.0, 0.0, 0.0, 0.0, 0.0, 0.0, 0.0, 0.0, 0.0, 0.0, 0.0, 0.0, 0.0, 0.0, 0.0, 0.0, 0.0, 0.0, 0.0, 0.0, 0.0, 0.0, 0.0, 0.0, 0.0, 0.0, 0.0, 0.0, 0.0, 0.0, 0.0, 0.0, 0.0, 0.0, 0.0, 0.0, 0.0, 0.0, 0.0, 0.0, 0.0, 0.0, 0.0, 0.0, 0.0, 0.0, 0.0, 0.0, 0.0, 0.0, 0.0, 0.0, 0.0, 0.0, 0.0, 0.0, 0.0, 0.0, 0.0, 0.0, 0.0, 0.0, 0.0, 0.0, 0.0, 0.0, 0.0, 0.0, 0.0, 0.0, 0.0, 0.0, 0.0, 0.0, 0.0, 0.0, 0.0, 0.0, 0.0, 0.0, 0.0, 0.0, 0.0, 0.0, 0.0, 0.0, 0.0, 0.0, 0.0, 0.0, 0.0, 0.0, 0.0, 0.0, 0.0, 0.0, 0.0, 0.0, 0.0, 0.0, 0.0, 0.0, 0.0, 0.0, 0.0, 0.0, 0.0, 0.0, 0.0, 0.0, 0.0, 0.0, 0.0, 0.0, 0.0, 0.0, 0.0, 0.0, 0.0, 0.0, 0.0, 0.0, 0.0, 0.0, 0.0, 0.0, 0.0, 0.0, 0.0, 0.0, 0.0, 0.0, 0.0, 0.0, 0.0, 0.0, 0.0, 0.0, 0.0, 0.0, 0.0, 0.0, 0.0, 0.0, 0.0, 0.0, 0.0, 0.0, 0.0, 0.0, 0.0, 0.0, 0.0, 0.0, 0.0, 0.0, 0.0, 0.0, 0.0, 0.0, 0.0, 0.0, 0.0, 0.0, 0.0, 0.0, 0.0, 0.0, 0.0, 0.0, 0.0, 0.0, 0.0, 0.0, 0.0, 0.0, 0.0, 0.0, 0.0, 0.0, 0.0, 0.0, 0.0, 0.0, 0.0, 0.0, 0.0, 0.0, 0.0, 0.0, 0.0, 0.0, 0.0, 0.0, 0.0, 0.0, 0.0, 0.0, 0.0, 0.0, 0.0, 0.0, 0.0, 0.0, 0.0, 0.0, 0.0, 0.0, 0.0, 0.0, 0.0, 0.0, 0.0, 0.0, 0.0, 0.0, 0.0, 0.0, 0.0, 0.0, 0.0, 0.0, 0.0, 0.0, 0.0, 0.0, 0.0, 0.0, 0.0, 0.0, 0.0, 0.0, 0.0, 0.0, 0.0, 0.0, 0.0, 0.0, 0.0, 0.0, 0.0, 0.0, 0.0, 0.0, 0.0, 0.0, 0.0, 0.0, 0.0, 0.0, 0.0, 0.0, 0.0, 0.0, 0.0, 0.0, 0.0, 0.0, 0.0, 0.0, 0.0, 0.0, 0.0, 0.0, 0.0, 0.0, 0.0, 0.0, 0.0, 0.0, 0.0, 0.0, 0.0, 0.0, 0.0, 0.0, 0.0, 0.0, 0.0, 0.0, 0.0, 0.0, 0.0, 0.0, 0.0, 0.0, 0.0, 0.0, 0.0, 0.0, 0.0, 0.0, 0.0, 0.0, 0.0, 0.0, 0.0, 0.0, 0.0, 0.0, 0.0, 0.0, 0.0, 0.0, 0.0, 0.0, 0.0, 0.0, 0.0, 0.0, 0.0, 0.0, 0.0, 0.0, 0.0, 0.0, 0.0, 0.0, 0.0, 0.0, 0.0, 0.0, 0.0, 0.0, 0.0, 0.0, 0.0, 0.0, 0.0, 0.0, 0.0, 0.0, 0.0, 0.0, 0.0, 0.0, 0.0, 0.0, 0.0, 0.0, 0.0, 0.0, 0.0, 0.0, 0.0, 0.0, 0.0, 0.0, 0.0, 0.0, 0.0, 0.0, 0.0, 0.0, 0.0, 0.0, 0.0, 0.0, 0.0, 0.0, 0.0, 0.0, 0.0, 0.0, 0.0, 0.0, 0.0, 0.0, 0.0, 0.0, 0.0, 0.0, 0.0, 0.0, 0.0, 0.0, 0.0, 0.0, 0.0, 0.0, 0.0, 0.0, 0.0, 0.0, 0.0, 0.0, 0.0, 0.0, 0.0, 0.0, 0.0, 0.0, 0.0, 0.0, 0.0, 0.0, 0.0, 0.0, 0.0, 0.0, 0.0, 0.0, 0.0, 0.0, 0.0, 0.0, 0.0, 0.0, 0.0, 0.0, 0.0, 0.0, 0.0, 0.0, 0.0, 0.0, 0.0, 0.0, 0.0, 0.0, 0.0, 0.0, 0.0, 0.0, 0.0, 0.0, 0.0, 0.0, 0.0, 0.0, 0.0, 0.0, 0.0, 0.0, 0.0, 0.0, 0.0, 0.0, 0.0, 0.0, 0.0, 0.0, 0.0, 0.0, 0.0, 0.0, 0.0, 0.0, 0.0, 0.0, 0.0, 0.0, 0.0, 0.0, 0.0, 0.0, 0.75, 0.4167, 0.75, 0.5, 0.7083, 0.5, 0.7083, 0.4167, 0.75, 0.3333, 0.75, 0.4167, 0.7083, 0.4167, 0.7083, 0.3333, 0.75, 0.25, 0.75, 0.3333, 0.7083, 0.3333, 0.7083, 0.25, 0.7083, 0.3333, 0.7083, 0.4167, 0.6667, 0.4167, 0.6667, 0.3333, 0.7083, 0.25, 0.7083, 0.3333, 0.6667, 0.3333, 0.6667, 0.25, 0.7083, 0.4167, 0.7083, 0.5, 0.6667, 0.5, 0.6667, 0.4167, 0.6667, 0.4167, 0.6667, 0.5, 0.625, 0.5, 0.625, 0.4167, 0.6667, 0.3333, 0.6667, 0.4167, 0.625, 0.4167, 0.625, 0.3333, 0.6667, 0.3333, 0.625, 0.3333, 0.6458, 0.2917, 0.6667, 0.25, 0.75, 0.4167, 0.75, 0.5, 0.7083, 0.5, 0.7083, 0.4167, 0.75, 0.3333, 0.75, 0.4167, 0.7083, 0.4167, 0.7083, 0.3333, 0.75, 0.25, 0.75, 0.3333, 0.7083, 0.3333, 0.7083, 0.25, 0.7083, 0.3333, 0.7083, 0.4167, 0.6667, 0.4167, 0.6667, 0.3333, 0.7083, 0.25, 0.7083, 0.3333, 0.6667, 0.3333, 0.6667, 0.25, 0.7083, 0.4167, 0.7083, 0.5, 0.6667, 0.5, 0.6667, 0.4167, 0.6667, 0.4167, 0.6667, 0.5, 0.625, 0.5, 0.625, 0.4167, 0.6667, 0.3333, 0.6667, 0.4167, 0.625, 0.4167, 0.625, 0.3333, 0.6667, 0.3333, 0.625, 0.3333, 0.6458, 0.2917, 0.6667, 0.25, 0.75, 0.4167, 0.75, 0.5, 0.7083, 0.5, 0.7083, 0.4167, 0.75, 0.3333, 0.75, 0.4167, 0.7083, 0.4167, 0.7083, 0.3333, 0.75, 0.25, 0.75, 0.3333, 0.7083, 0.3333, 0.7083, 0.25, 0.7083, 0.3333, 0.7083, 0.4167, 0.6667, 0.4167, 0.6667, 0.3333, 0.7083, 0.25, 0.7083, 0.3333, 0.6667, 0.3333, 0.6667, 0.25, 0.7083, 0.4167, 0.7083, 0.5, 0.6667, 0.5, 0.6667, 0.4167, 0.6667, 0.4167, 0.6667, 0.5, 0.625, 0.5, 0.625, 0.4167, 0.6667, 0.3333, 0.6667, 0.4167, 0.625, 0.4167, 0.625, 0.3333, 0.6667, 0.3333, 0.625, 0.3333, 0.6458, 0.2917, 0.6667, 0.25, 0.0, 0.0, 0.0, 0.0, 0.0, 0.0, 0.0, 0.0, 0.0, 0.0, 0.0, 0.0, 0.0, 0.0, 0.0, 0.0, 0.0, 0.0, 0.0, 0.0, 0.0, 0.0, 0.0, 0.0, 0.0, 0.0, 0.0, 0.0, 0.0, 0.0, 0.0, 0.0, 0.0, 0.0, 0.0, 0.0, 0.0, 0.0, 0.0, 0.0, 0.0, 0.0, 0.0, 0.0, 0.0, 0.0, 0.0, 0.0, 0.0, 0.0, 0.0, 0.0, 0.0, 0.0, 0.0, 0.0, 0.0, 0.0, 0.0, 0.0, 0.0, 0.0, 0.0, 0.0, 0.0, 0.0, 0.0, 0.0, 0.0, 0.0, 0.0, 0.0, 0.0, 0.0, 0.0, 0.0, 0.0, 0.0, 0.0, 0.0, 0.0, 0.0, 0.0, 0.0, 0.0, 0.0, 0.0, 0.0, 0.0, 0.0, 0.0, 0.0, 0.0, 0.0, 0.0, 0.0, 0.0, 0.0, 0.0, 0.0, 0.0, 0.0, 0.0, 0.0, 0.0, 0.0, 0.0, 0.0, 0.0, 0.0, 0.0, 0.0, 0.0, 0.0, 0.0, 0.0, 0.0, 0.0, 0.0, 0.0, 0.0, 0.0, 0.0, 0.0, 0.0, 0.0, 0.0, 0.0, 0.0, 0.0, 0.0, 0.0, 0.0, 0.0, 0.0, 0.0, 0.0, 0.0, 0.0, 0.0, 0.0, 0.0, 0.0, 0.0, 0.0, 0.0, 0.0, 0.0, 0.0, 0.0, 0.0, 0.0, 0.0, 0.0, 0.0, 0.0, 0.0, 0.0, 0.0, 0.0, 0.0, 0.0, 0.0, 0.0, 0.0, 0.0, 0.0, 0.0, 0.0, 0.0, 0.0, 0.0, 0.0, 0.0, 0.0, 0.0, 0.0, 0.0, 0.0, 0.0, 0.0, 0.0, 0.0, 0.0, 0.0, 0.0, 0.0, 0.0, 0.0, 0.0, 0.0, 0.0, 0.0, 0.0, 0.0, 0.0, 0.0, 0.0, 0.0, 0.0, 0.0, 0.0, 0.0, 0.0, 0.0, 0.0, 0.0, 0.0, 0.0, 0.0, 0.0, 0.0, 0.0, 0.0, 0.0, 0.0, 0.0, 0.0, 0.0, 0.0, 0.0, 0.0, 0.0, 0.0, 0.0, 0.0, 0.0, 0.0, 0.0, 0.0, 0.0, 0.0, 0.0, 0.0, 0.0, 0.0, 0.0, 0.0, 0.0, 0.0, 0.0, 0.0, 0.0, 0.0, 0.0, 0.0, 0.0, 0.0, 0.0, 0.0, 0.0, 0.0, 0.0, 0.0, 0.0, 0.0, 0.0, 0.0, 0.0, 0.0, 0.0, 0.0, 0.0, 0.0, 0.0, 0.0, 0.0, 0.0, 0.0, 0.0, 0.0, 0.0, 0.0, 0.0, 0.0, 0.0, 0.0, 0.0, 0.0, 0.0, 0.0, 0.0, 0.0, 0.0, 0.0, 0.0, 0.0, 0.0, 0.0, 0.0, 0.0, 0.0, 0.0, 0.0, 0.0, 0.0, 0.0, 0.0, 0.0, 0.0, 0.0, 0.0, 0.0, 0.0, 0.0, 0.0, 0.0, 0.0, 0.0, 0.0, 0.0, 0.0, 0.0, 0.0, 0.0, 0.0, 0.0, 0.0, 0.0, 0.0, 0.0, 0.0, 0.0, 0.0, 0.0, 0.0, 0.0, 0.0, 0.0, 0.0, 0.0, 0.0, 0.0, 0.0, 0.0, 0.0, 0.0, 0.0, 0.0, 0.0, 0.0, 0.0, 0.0, 0.0, 0.0, 0.0, 0.0, 0.0, 0.0, 0.0, 0.0, 0.0, 0.0, 0.0, 0.0, 0.0, 0.0, 0.0, 0.0, 0.0, 0.0, 0.0, 0.0, 0.0, 0.0, 0.0, 0.0, 0.0, 0.0, 0.0, 0.0, 0.0, 0.0, 0.0, 0.0, 0.0, 0.0, 0.0, 0.0, 0.0, 0.0, 0.0, 0.0, 0.0, 0.0, 0.0, 0.0, 0.0, 0.0, 0.0, 0.0, 0.0, 0.0, 0.0, 0.0, 0.0, 0.0, 0.0, 0.0, 0.0, 0.0, 0.0, 0.0, 0.0, 0.0, 0.0, 0.0, 0.0, 0.0, 0.0, 0.0, 0.0, 0.0, 0.0, 0.0, 0.0, 0.0, 0.0, 0.0, 0.0, 0.0, 0.0, 0.0, 0.0, 0.0, 0.0, 0.0, 0.0, 0.0, 0.0, 0.0, 0.0, 0.0, 0.0, 0.0, 0.0, 0.0, 0.0, 0.0, 0.0, 0.0, 0.0, 0.0, 0.0, 0.0, 0.0, 0.0, 0.0, 0.0, 0.0, 0.0, 0.0, 0.0, 0.0, 0.0, 0.0, 0.0, 0.0, 0.0, 0.0, 0.0, 0.0, 0.0, 0.0, 0.0, 0.0, 0.0, 0.0, 0.0, 0.0, 0.0, 0.0, 0.0, 0.0, 0.0, 0.0, 0.0, 0.0, 0.0, 0.0, 0.0, 0.0, 0.0, 0.0, 0.0, 0.0, 0.0, 0.0, 0.0, 0.0, 0.0, 0.0, 0.0, 0.0, 0.0, 0.0, 0.0, 0.0, 0.0, 0.0, 0.0, 0.0, 0.0, 0.0, 0.0, 0.0, 0.0, 0.0, 0.0, 0.0, 0.0, 0.0, 0.0, 0.0, 0.0, 0.0, 0.0, 0.0, 0.0, 0.0, 0.0, 0.0, 0.0, 0.0, 0.0, 0.0, 0.0, 0.0, 0.0, 0.0, 0.0, 0.0, 0.0, 0.0, 0.0, 0.0, 0.0, 0.0, 0.0, 0.0, 0.0, 0.0, 0.0, 0.0, 0.0, 0.0, 0.0, 0.0, 0.0, 0.0, 0.0, 0.0, 0.0, 0.0, 0.0, 0.0, 0.0, 0.0, 0.0, 0.0, 0.0, 0.0, 0.0, 0.0, 0.0, 0.0, 0.0, 0.0, 0.0, 0.0, 0.0, 0.0, 0.0, 0.0, 0.0, 0.0, 0.0, 0.0, 0.0, 0.0, 0.0, 0.0, 0.0, 0.0, 0.0, 0.0, 0.0, 0.0, 0.0, 0.0, 0.0, 0.0, 0.0, 0.0, 0.0, 0.0, 0.0, 0.0, 0.0, 0.0, 0.0, 0.0, 0.0, 0.0, 0.0, 0.0, 0.0, 0.0, 0.0, 0.0, 0.0, 0.0, 0.0, 0.0, 0.0, 0.0, 0.0, 0.0, 0.0, 0.0, 0.0, 0.0, 0.0, 0.0, 0.0, 0.0, 0.0, 0.0, 0.0, 0.0, 0.0, 0.0, 0.0, 0.0, 0.0, 0.0, 0.0, 0.0, 0.0, 0.0, 0.0, 0.0, 0.0, 0.0, 0.0, 0.0, 0.0, 0.0, 0.0, 0.0, 0.0, 0.0, 0.0, 0.0, 0.0, 0.0, 0.0, 0.0, 0.0, 0.0, 0.0, 0.0, 0.0, 0.0, 0.0, 0.0, 0.0, 0.0, 0.0, 0.0, 0.0, 0.0, 0.0, 0.0, 0.0, 0.0, 0.0, 0.0, 0.0, 0.0, 0.0, 0.0, 0.0, 0.0, 0.0, 0.0, 0.0, 0.0, 0.0, 0.0, 0.0, 0.0, 0.0, 0.0, 0.0, 0.0, 0.0, 0.0, 0.0, 0.0, 0.0, 0.0, 0.0, 0.0, 0.0, 0.0, 0.0, 0.0, 0.0, 0.0, 0.0, 0.0, 0.0, 0.0, 0.0, 0.0, 0.0, 0.0, 0.0, 0.0, 0.0, 0.0, 0.0, 0.0, 0.0, 0.0, 0.0, 0.0, 0.0, 0.0, 0.0, 0.0, 0.0, 0.0, 0.0, 0.0, 0.0, 0.0, 0.0, 0.0, 0.0, 0.0, 0.0, 0.0, 0.0, 0.0, 0.0, 0.0, 0.0, 0.0, 0.0, 0.0, 0.0, 0.0, 0.0, 0.0, 0.0, 0.0, 0.0, 0.0, 0.0, 0.0, 0.0, 0.0, 0.0, 0.0, 0.0, 0.0, 0.0, 0.0, 0.0, 0.0, 0.0, 0.0, 0.0, 0.0, 0.0, 0.0, 0.0, 0.0, 0.0, 0.0, 0.0, 0.0, 0.0, 0.0, 0.0, 0.0, 0.0, 0.0, 0.0, 0.0, 0.0, 0.0, 0.0, 0.0, 0.0, 0.0, 0.0, 0.0, 0.0, 0.0, 0.0, 0.0, 0.0, 0.0, 0.0, 0.0, 0.0, 0.0, 0.0, 0.0, 0.0, 0.0, 0.0, 0.0, 0.0, 0.0, 0.0, 0.0, 0.0, 0.0, 0.0, 0.0, 0.0, 0.0, 0.0, 0.0, 0.0, 0.0, 0.0, 0.0, 0.0, 0.0, 0.0, 0.0, 0.0, 0.0, 0.0, 0.0, 0.0, 0.0, 0.0, 0.0, 0.0, 0.0, 0.0, 0.0, 0.0, 0.0, 0.0, 0.0, 0.0, 0.0, 0.0, 0.0, 0.0, 0.0, 0.0, 0.0, 0.0, 0.0, 0.0, 0.0, 0.0, 0.0, 0.0, 0.0, 0.0, 0.0, 0.0, 0.0, 0.0, 0.0, 0.0, 0.0, 0.0, 0.0, 0.0, 0.0, 0.0, 0.0, 0.0, 0.0, 0.0, 0.0, 0.0, 0.0, 0.0, 0.0, 0.0, 0.0, 0.0, 0.0, 0.0, 0.0, 0.0, 0.0, 0.0, 0.0, 0.0, 0.0, 0.0, 0.0, 0.0, 0.0, 0.0, 0.0, 0.0, 0.0, 0.0, 0.0, 0.0, 0.0, 0.0, 0.0, 0.0, 0.0, 0.0, 0.0, 0.0, 0.0, 0.0, 0.0, 0.0, 0.0, 0.0, 0.0, 0.0, 0.0, 0.0, 0.0, 0.0, 0.0, 0.0, 0.0, 0.0, 0.0, 0.0, 0.0, 0.0, 0.0, 0.0, 0.0, 0.0, 0.0, 0.0, 0.0, 0.0, 0.0, 0.0, 0.0, 0.0, 0.0, 0.0, 0.0, 0.0, 0.0, 0.0, 0.0, 0.0, 0.0, 0.0, 0.0, 0.0, 0.0, 0.0, 0.0, 0.0, 0.0, 0.0, 0.0, 0.0, 0.0, 0.0, 0.0, 0.0, 0.0, 0.0, 0.0, 0.0, 0.0, 0.0, 0.0, 0.0, 0.0, 0.0, 0.0, 0.0, 0.0, 0.0, 0.0, 0.0, 0.0, 0.0, 0.0, 0.0, 0.0, 0.0, 0.0, 0.0, 0.0, 0.0, 0.0, 0.0, 0.0, 0.0, 0.0, 0.0, 0.0, 0.0, 0.0, 0.0, 0.0, 0.0, 0.0, 0.0, 0.0, 0.0, 0.0, 0.0, 0.0, 0.0, 0.0, 0.0, 0.0, 0.0, 0.0, 0.0, 0.0, 0.0, 0.0, 0.0, 0.0, 0.0, 0.0, 0.0, 0.0, 0.0, 0.0, 0.0, 0.0, 0.0, 0.0, 0.0, 0.0, 0.0, 0.0, 0.0, 0.0, 0.0, 0.0, 0.0, 0.0, 0.0, 0.0, 0.0, 0.0, 0.0, 0.0, 0.0, 0.0, 0.0, 0.0, 0.0, 0.0, 0.0, 0.0, 0.0, 0.0, 0.0, 0.0, 0.0, 0.0, 0.0, 0.0, 0.0, 0.0, 0.0, 0.0, 0.0, 0.0, 0.0, 0.0, 0.0, 0.0, 0.0, 0.0, 0.0, 0.0, 0.0, 0.0, 0.0, 0.0, 0.0, 0.0, 0.0, 0.0, 0.0, 0.0, 0.0, 0.0, 0.0, 0.0, 0.0, 0.0, 0.0, 0.0, 0.0, 0.0, 0.0, 0.0, 0.0, 0.0, 0.0, 0.0, 0.0, 0.0, 0.0, 0.0, 0.0, 0.0, 0.0, 0.0, 0.0, 0.0, 0.0, 0.0, 0.0, 0.0, 0.0, 0.0, 0.0, 0.0, 0.0, 0.0, 0.0, 0.0, 0.0, 0.0, 0.0, 0.0, 0.0, 0.0, 0.0, 0.0, 0.0, 0.0, 0.0, 0.0, 0.0, 0.0, 0.0, 0.0, 0.0, 0.0, 0.0, 0.0, 0.0, 0.0, 0.0, 0.0, 0.0, 0.0, 0.0, 0.0, 0.0, 0.0, 0.0, 0.0, 0.0, 0.0, 0.0, 0.0, 0.0, 0.0, 0.0, 0.0, 0.0, 0.0, 0.0, 0.0, 0.0, 0.0, 0.0, 0.0, 0.0, 0.0, 0.0, 0.0, 0.0, 0.0, 0.0, 0.0, 0.0, 0.0, 0.0, 0.0, 0.0, 0.0, 0.0, 0.0, 0.0, 0.0, 0.0, 0.0, 0.0, 0.0, 0.0, 0.0, 0.0, 0.0, 0.0, 0.0, 0.0, 0.0, 0.0, 0.0, 0.0, 0.0, 0.0, 0.0, 0.0, 0.0, 0.0, 0.0, 0.0, 0.0, 0.0, 0.0, 0.0, 0.0, 0.0, 0.0, 0.0, 0.0, 0.0, 0.0, 0.0, 0.0, 0.0, 0.0, 0.0, 0.0, 0.0, 0.0, 0.0, 0.0, 0.0, 0.0, 0.0, 0.0, 0.0, 0.0, 0.0, 0.0, 0.0, 0.0, 0.0, 0.0, 0.0, 0.0, 0.0, 0.0, 0.0, 0.0, 0.0, 0.0, 0.0, 0.0, 0.0, 0.0, 0.0, 0.0, 0.0, 0.0, 0.0, 0.0, 0.0, 0.0, 0.0, 0.0, 0.0, 0.0, 0.0, 0.0, 0.0, 0.0, 0.0, 0.0, 0.0, 0.0, 0.0, 0.0, 0.0, 0.0, 0.0, 0.0, 0.0, 0.0, 0.0, 0.0, 0.0, 0.0, 0.0, 0.0, 0.0, 0.0, 0.0, 0.0, 0.0, 0.0, 0.0, 0.0, 0.0, 0.0, 0.0, 0.0, 0.0, 0.0, 0.0, 0.0, 0.0, 0.0, 0.0, 0.0, 0.0, 0.0, 0.0, 0.0, 0.0, 0.0, 0.0, 0.0, 0.0, 0.0, 0.0, 0.0, 0.0, 0.0, 0.0, 0.0, 0.0, 0.0, 0.0, 0.0, 0.0, 0.0, 0.0, 0.0, 0.0, 0.0, 0.0, 0.0, 0.0, 0.0, 0.0, 0.0, 0.0, 0.0, 0.0, 0.0, 0.0, 0.0, 0.0, 0.0, 0.0, 0.0, 0.0, 0.0, 0.0, 0.0, 0.0, 0.0, 0.0, 0.0, 0.0, 0.0, 0.0, 0.0, 0.0, 0.0, 0.0, 0.0, 0.0, 0.0, 0.0, 0.0, 0.0, 0.0, 0.0, 0.0, 0.0, 0.0, 0.0, 0.0, 0.0, 0.0, 0.0, 0.0, 0.0, 0.0, 0.0, 0.0, 0.0, 0.0, 0.0, 0.0, 0.0, 0.0, 0.0, 0.0, 0.0, 0.0, 0.0, 0.0, 0.0, 0.0, 0.0, 0.0, 0.0, 0.0, 0.0, 0.0, 0.0, 0.0, 0.0, 0.0, 0.0, 0.0, 0.0, 0.0, 0.0, 0.0, 0.0, 0.0, 0.0, 0.0, 0.0, 0.0, 0.0, 0.0, 0.0, 0.0, 0.0, 0.0, 0.0, 0.0, 0.0, 0.0, 0.0, 0.0, 0.0, 0.0, 0.0, 0.0, 0.0, 0.0, 0.0, 0.0, 0.0, 0.0, 0.0, 0.0, 0.0, 0.0, 0.0, 0.0, 0.0, 0.0, 0.0, 0.0, 0.0, 0.0, 0.0, 0.0, 0.0, 0.0, 0.0, 0.0, 0.0, 0.0, 0.0, 0.0, 0.0, 0.0, 0.0, 0.0, 0.0, 0.0, 0.0, 0.0, 0.0, 0.0, 0.0, 0.0, 0.0, 0.0, 0.0, 0.0, 0.0, 0.0, 0.0, 0.0, 0.0, 0.0, 0.0, 0.0, 0.0, 0.0, 0.0, 0.0, 0.0, 0.0, 0.0, 0.0, 0.0, 0.0, 0.0, 0.0, 0.0, 0.0, 0.0, 0.0, 0.0, 0.0, 0.0, 0.0, 0.0, 0.0, 0.0, 0.0, 0.0, 0.0, 0.0, 0.0, 0.0, 0.0, 0.0, 0.0, 0.0, 0.0, 0.0, 0.0, 0.0, 0.0, 0.0, 0.0, 0.0, 0.0, 0.0, 0.0, 0.0, 0.0, 0.0, 0.0, 0.0, 0.0, 0.0, 0.0, 0.0, 0.0, 0.0, 0.0, 0.0, 0.0, 0.0, 0.0, 0.0, 0.0, 0.0, 0.0, 0.0, 0.0, 0.0, 0.0, 0.0, 0.0, 0.0, 0.0, 0.0, 0.0, 0.0, 0.0, 0.0, 0.0, 0.0, 0.0, 0.0, 0.0, 0.0, 0.0, 0.0, 0.0, 0.0, 0.0, 0.0, 0.0, 0.0, 0.0, 0.0, 0.0, 0.0, 0.0, 0.0, 0.0, 0.0, 0.0, 0.0, 0.0, 0.0, 0.0, 0.0, 0.0, 0.0, 0.0, 0.0, 0.0, 0.0, 0.0, 0.0, 0.0, 0.0, 0.0, 0.0, 0.0, 0.0, 0.0, 0.0, 0.0, 0.0, 0.0, 0.0, 0.0, 0.0, 0.0, 0.0, 0.0, 0.0, 0.0, 0.0, 0.0, 0.0, 0.0, 0.0, 0.0, 0.0, 0.0, 0.0, 0.0, 0.0, 0.0, 0.0, 0.0, 0.0, 0.0, 0.0, 0.0, 0.0, 0.0, 0.0, 0.0, 0.0, 0.0, 0.0, 0.0, 0.0, 0.0, 0.0, 0.0, 0.0, 0.0, 0.0, 0.0, 0.0, 0.0, 0.0, 0.0, 0.0, 0.0, 0.0, 0.0, 0.0, 0.0, 0.0, 0.0, 0.0, 0.0, 0.0, 0.0, 0.0, 0.0, 0.0, 0.0, 0.0, 0.0, 0.0, 0.0, 0.0, 0.0, 0.0, 0.0, 0.0, 0.0, 0.0, 0.0, 0.0, 0.0, 0.0, 0.0, 0.0, 0.0, 0.0, 0.0, 0.0, 0.0, 0.0, 0.0, 0.0, 0.0, 0.0, 0.0, 0.0, 0.0, 0.0, 0.0, 0.0, 0.0, 0.0, 0.0, 0.0, 0.0, 0.0, 0.0, 0.0, 0.0, 0.0, 0.0, 0.0, 0.0, 0.0, 0.0, 0.0, 0.0, 0.0, 0.0, 0.0, 0.0, 0.0, 0.0, 0.0, 0.0, 0.0, 0.0, 0.0, 0.0, 0.0, 0.0, 0.0, 0.0, 0.0, 0.0, 0.0, 0.0, 0.0, 0.0, 0.0, 0.0, 0.0, 0.0, 0.0, 0.0, 0.0, 0.0, 0.0, 0.0, 0.0, 0.0, 0.0, 0.0, 0.0, 0.0, 0.0, 0.0, 0.0, 0.0, 0.0, 0.0, 0.0, 0.0, 0.0, 0.0, 0.0, 0.0, 0.0, 0.0, 0.0, 0.0, 0.0, 0.0, 0.0, 0.0, 0.0, 0.0, 0.0, 0.0, 0.0, 0.0, 0.0, 0.0, 0.0, 0.0, 0.0, 0.0, 0.0, 0.0, 0.0, 0.0, 0.0, 0.0, 0.0, 0.0, 0.0, 0.0, 0.0, 0.0, 0.0, 0.0, 0.0, 0.0, 0.0, 0.0, 0.0, 0.0, 0.0, 0.0, 0.0, 0.0, 0.0, 0.0, 0.0, 0.0, 0.0, 0.0, 0.0, 0.0, 0.0, 0.0, 0.0, 0.0, 0.0, 0.0, 0.0, 0.0, 0.0, 0.0, 0.0, 0.0, 0.0, 0.0, 0.0, 0.0, 0.0, 0.0, 0.0, 0.0, 0.0, 0.0, 0.0, 0.0, 0.0, 0.0, 0.0, 0.0, 0.0, 0.0, 0.0, 0.0, 0.0, 0.0, 0.0, 0.0, 0.0, 0.0, 0.0, 0.0, 0.0, 0.0, 0.0, 0.0, 0.0, 0.0, 0.0, 0.0, 0.0, 0.0, 0.0, 0.0, 0.0, 0.0, 0.0, 0.0, 0.0, 0.0, 0.0, 0.0, 0.0, 0.0, 0.0, 0.0, 0.0, 0.0, 0.0, 0.0, 0.0, 0.0, 0.0, 0.0, 0.0, 0.0, 0.0, 0.0, 0.0, 0.0, 0.0, 0.0, 0.0, 0.0, 0.0, 0.0, 0.0, 0.0, 0.0, 0.0, 0.0, 0.0, 0.0, 0.0, 0.0, 0.0, 0.0, 0.0, 0.0, 0.0, 0.0, 0.0, 0.0, 0.0, 0.0, 0.0, 0.0, 0.0, 0.0, 0.0, 0.0, 0.0, 0.0, 0.0, 0.0, 0.0, 0.0, 0.0, 0.0, 0.0, 0.0, 0.0, 0.0, 0.0, 0.0, 0.0, 0.0, 0.0, 0.0, 0.0, 0.0, 0.0, 0.0, 0.0, 0.0, 0.0, 0.0, 0.0, 0.0, 0.0, 0.0, 0.0, 0.0, 0.0, 0.0, 0.0, 0.0, 0.0, 0.0, 0.0, 0.0, 0.0, 0.0, 0.0, 0.0, 0.0, 0.0, 0.0, 0.0, 0.0, 0.0, 0.0, 0.0, 0.0, 0.0, 0.0, 0.0, 0.0, 0.0, 0.0, 0.0, 0.0, 0.0, 0.0, 0.0, 0.0, 0.0, 0.0, 0.0, 0.0, 0.0, 0.0, 0.0, 0.0, 0.0, 0.0, 0.0, 0.0, 0.0, 0.0, 0.0, 0.0, 0.0, 0.0, 0.0, 0.0, 0.0, 0.0, 0.0, 0.0, 0.0, 0.0, 0.0, 0.0, 0.0, 0.0, 0.0, 0.0, 0.0, 0.0, 0.0, 0.0, 0.0, 0.0, 0.0, 0.0, 0.0, 0.0, 0.0, 0.0, 0.0, 0.0, 0.0, 0.0, 0.0, 0.0, 0.0, 0.0, 0.0, 0.0, 0.0, 0.0, 0.0, 0.0, 0.0, 0.0, 0.0, 0.0, 0.0, 0.0, 0.0, 0.0, 0.0, 0.0, 0.0, 0.0, 0.0, 0.0, 0.0, 0.0, 0.0, 0.0, 0.0, 0.0, 0.0, 0.0, 0.0, 0.0, 0.0, 0.0, 0.0, 0.0, 0.0, 0.0, 0.0, 0.0, 0.0, 0.0, 0.0, 0.0, 0.0, 0.0, 0.0, 0.0, 0.0, 0.0, 0.0, 0.0, 0.0, 0.0, 0.0, 0.0, 0.0, 0.0, 0.0, 0.0, 0.0, 0.0, 0.0, 0.0, 0.0, 0.0, 0.0, 0.0, 0.0, 0.0, 0.0, 0.0, 0.0, 0.0, 0.0, 0.0, 0.0, 0.0, 0.0, 0.0, 0.0, 0.0, 0.0, 0.0, 0.0, 0.0, 0.0, 0.0, 0.0, 0.0, 0.0, 0.0, 0.0, 0.0, 0.0, 0.0, 0.0, 0.0, 0.0, 0.0, 0.0, 0.0, 0.0, 0.0, 0.0, 0.0, 0.0, 0.0, 0.0, 0.0, 0.0, 0.0, 0.0, 0.0, 0.0, 0.0, 0.0, 0.0, 0.0, 0.0, 0.0, 0.0, 0.0, 0.0, 0.0, 0.0, 0.0, 0.0, 0.0, 0.0, 0.0, 0.0, 0.0, 0.0, 0.0, 0.0, 0.0, 0.0, 0.0, 0.0, 0.0, 0.0, 0.0, 0.0, 0.0, 0.0, 0.0, 0.0, 0.0, 0.0, 0.0, 0.0, 0.0, 0.0, 0.0, 0.0, 0.0, 0.0, 0.0, 0.0, 0.0, 0.0, 0.0, 0.0, 0.0, 0.0, 0.0, 0.0, 0.0, 0.0, 0.0, 0.0, 0.0, 0.0, 0.0, 0.0, 0.0, 0.0, 0.0, 0.0, 0.0, 0.0, 0.0, 0.0, 0.0, 0.0, 0.0, 0.0, 0.0, 0.0, 0.0, 0.0, 0.0, 0.0, 0.0, 0.0, 0.0, 0.0, 0.0, 0.0, 0.0, 0.0, 0.0, 0.0, 0.0, 0.0, 0.0, 0.0, 0.0, 0.0, 0.0, 0.0, 0.0, 0.0, 0.0, 0.0, 0.0, 0.0, 0.0, 0.0, 0.0, 0.0, 0.0, 0.0, 0.0, 0.0, 0.0, 0.0, 0.0, 0.0, 0.0, 0.0, 0.0, 0.0, 0.75, 0.4167, 0.7083, 0.4167, 0.7083, 0.5, 0.75, 0.5, 0.75, 0.3333, 0.7083, 0.3333, 0.7083, 0.4167, 0.75, 0.4167, 0.75, 0.25, 0.7083, 0.25, 0.7083, 0.3333, 0.75, 0.3333, 0.7083, 0.3333, 0.6667, 0.3333, 0.6667, 0.4167, 0.7083, 0.4167, 0.7083, 0.25, 0.6667, 0.25, 0.6667, 0.3333, 0.7083, 0.3333, 0.7083, 0.4167, 0.6667, 0.4167, 0.6667, 0.5, 0.7083, 0.5, 0.6667, 0.4167, 0.625, 0.4167, 0.625, 0.5, 0.6667, 0.5, 0.6667, 0.3333, 0.625, 0.3333, 0.625, 0.4167, 0.6667, 0.4167, 0.6667, 0.3333, 0.6667, 0.25, 0.6458, 0.2917, 0.625, 0.3333, 0.75, 0.4167, 0.7083, 0.4167, 0.7083, 0.5, 0.75, 0.5, 0.75, 0.3333, 0.7083, 0.3333, 0.7083, 0.4167, 0.75, 0.4167, 0.75, 0.25, 0.7083, 0.25, 0.7083, 0.3333, 0.75, 0.3333, 0.7083, 0.3333, 0.6667, 0.3333, 0.6667, 0.4167, 0.7083, 0.4167, 0.7083, 0.25, 0.6667, 0.25, 0.6667, 0.3333, 0.7083, 0.3333, 0.7083, 0.4167, 0.6667, 0.4167, 0.6667, 0.5, 0.7083, 0.5, 0.6667, 0.4167, 0.625, 0.4167, 0.625, 0.5, 0.6667, 0.5, 0.6667, 0.3333, 0.625, 0.3333, 0.625, 0.4167, 0.6667, 0.4167, 0.6667, 0.3333, 0.6667, 0.25, 0.6458, 0.2917, 0.625, 0.3333, 0.75, 0.4167, 0.7083, 0.4167, 0.7083, 0.5, 0.75, 0.5, 0.75, 0.3333, 0.7083, 0.3333, 0.7083, 0.4167, 0.75, 0.4167, 0.75, 0.25, 0.7083, 0.25, 0.7083, 0.3333, 0.75, 0.3333, 0.7083, 0.3333, 0.6667, 0.3333, 0.6667, 0.4167, 0.7083, 0.4167, 0.7083, 0.25, 0.6667, 0.25, 0.6667, 0.3333, 0.7083, 0.3333, 0.7083, 0.4167, 0.6667, 0.4167, 0.6667, 0.5, 0.7083, 0.5, 0.6667, 0.4167, 0.625, 0.4167, 0.625, 0.5, 0.6667, 0.5, 0.6667, 0.3333, 0.625, 0.3333, 0.625, 0.4167, 0.6667, 0.4167, 0.6667, 0.3333, 0.6667, 0.25, 0.6458, 0.2917, 0.625, 0.3333, 0.0, 0.0, 0.0, 0.0, 0.0, 0.0, 0.0, 0.0, 0.0, 0.0, 0.0, 0.0, 0.0, 0.0, 0.0, 0.0, 0.0, 0.0, 0.0, 0.0, 0.0, 0.0, 0.0, 0.0, 0.0, 0.0, 0.0, 0.0, 0.0, 0.0, 0.0, 0.0, 0.0, 0.0, 0.0, 0.0, 0.0, 0.0, 0.0, 0.0, 0.0, 0.0, 0.0, 0.0, 0.0, 0.0, 0.0, 0.0, 0.0, 0.0, 0.0, 0.0, 0.0, 0.0, 0.0, 0.0, 0.0, 0.0, 0.0, 0.0, 0.0, 0.0, 0.0, 0.0, 0.0, 0.0, 0.0, 0.0, 0.0, 0.0, 0.0, 0.0, 0.0, 0.0, 0.0, 0.0, 0.0, 0.0, 0.0, 0.0, 0.0, 0.0, 0.0, 0.0, 0.0, 0.0, 0.0, 0.0, 0.0, 0.0, 0.0, 0.0, 0.0, 0.0, 0.0, 0.0, 0.0, 0.0, 0.0, 0.0, 0.0, 0.0, 0.0, 0.0, 0.0, 0.0, 0.0, 0.0, 0.0, 0.0, 0.0, 0.0, 0.0, 0.0, 0.0, 0.0, 0.0, 0.0, 0.0, 0.0, 0.0, 0.0, 0.0, 0.0, 0.0, 0.0, 0.0, 0.0, 0.0, 0.0, 0.0, 0.0, 0.0, 0.0, 0.0, 0.0, 0.0, 0.0, 0.0, 0.0, 0.0, 0.0, 0.0, 0.0, 0.0, 0.0, 0.0, 0.0, 0.0, 0.0, 0.0, 0.0, 0.0, 0.0, 0.0, 0.0, 0.0, 0.0, 0.0, 0.0, 0.0, 0.0, 0.0, 0.0, 0.0, 0.0, 0.0, 0.0, 0.0, 0.0, 0.0, 0.0, 0.0, 0.0, 0.0, 0.0, 0.0, 0.0, 0.0, 0.0, 0.0, 0.0, 0.0, 0.0, 0.0, 0.0, 0.0, 0.0, 0.0, 0.0, 0.0, 0.0, 0.0, 0.0, 0.0, 0.0, 0.0, 0.0, 0.0, 0.0, 0.0, 0.0, 0.0, 0.0, 0.0, 0.0, 0.0, 0.0, 0.0, 0.0, 0.0, 0.0, 0.0, 0.0, 0.0, 0.0, 0.0, 0.0, 0.0, 0.0, 0.0, 0.0, 0.0, 0.0, 0.0, 0.0, 0.0, 0.0, 0.0, 0.0, 0.0, 0.0, 0.0, 0.0, 0.0, 0.0, 0.0, 0.0, 0.0, 0.0, 0.0, 0.0, 0.0, 0.0, 0.0, 0.0, 0.0, 0.0, 0.0, 0.0, 0.0, 0.0, 0.0, 0.0, 0.0, 0.0, 0.0, 0.0, 0.0, 0.0, 0.0, 0.0, 0.0, 0.0, 0.0, 0.0, 0.0, 0.0, 0.0, 0.0, 0.0, 0.0, 0.0, 0.0, 0.0, 0.0, 0.0, 0.0, 0.0, 0.0, 0.0, 0.0, 0.0, 0.0, 0.0, 0.0, 0.0, 0.0, 0.0, 0.0, 0.0, 0.0, 0.0, 0.0, 0.0, 0.0, 0.0, 0.0, 0.0, 0.0, 0.0, 0.0, 0.0, 0.0, 0.0, 0.0, 0.0, 0.0, 0.0, 0.0, 0.0, 0.0, 0.0, 0.0, 0.0, 0.0, 0.0, 0.0, 0.0, 0.0, 0.0, 0.0, 0.0, 0.0, 0.0, 0.0, 0.0, 0.0, 0.0, 0.0, 0.0, 0.0, 0.0, 0.0, 0.0, 0.0, 0.0, 0.0, 0.0, 0.0, 0.0, 0.0, 0.0, 0.0, 0.0, 0.0, 0.0, 0.0, 0.0, 0.0, 0.0, 0.0, 0.0, 0.0, 0.0, 0.0, 0.0, 0.0, 0.0, 0.0, 0.0, 0.0, 0.0, 0.0, 0.0, 0.0, 0.0, 0.0, 0.0, 0.0, 0.0, 0.0, 0.0, 0.0, 0.0, 0.0, 0.0, 0.0, 0.0, 0.0, 0.0, 0.0, 0.0, 0.0, 0.0, 0.0, 0.0, 0.0, 0.0, 0.0, 0.0, 0.0, 0.0, 0.0, 0.0, 0.0, 0.0, 0.0, 0.0, 0.0, 0.0, 0.0, 0.0, 0.0, 0.0, 0.0, 0.0, 0.0, 0.0, 0.0, 0.0, 0.0, 0.0, 0.0, 0.0, 0.0, 0.0, 0.0, 0.0, 0.0, 0.0, 0.0, 0.0, 0.0, 0.0, 0.0, 0.0, 0.0, 0.0, 0.0, 0.0, 0.0, 0.0, 0.0, 0.0, 0.0, 0.0, 0.0, 0.0, 0.0, 0.0, 0.0, 0.0, 0.0, 0.0, 0.0, 0.0, 0.0, 0.0, 0.0, 0.0, 0.0, 0.0, 0.0, 0.0, 0.0, 0.0, 0.0, 0.0, 0.0, 0.0, 0.0, 0.0, 0.0, 0.0, 0.0, 0.0, 0.0, 0.0, 0.0, 0.0, 0.0, 0.0, 0.0, 0.0, 0.0, 0.0, 0.0, 0.0, 0.0, 0.0, 0.0, 0.0, 0.0, 0.0, 0.0, 0.0, 0.0, 0.0, 0.0, 0.0, 0.0, 0.0, 0.0, 0.0, 0.0, 0.0, 0.0, 0.0, 0.0, 0.0, 0.0, 0.0, 0.0, 0.0, 0.0, 0.0, 0.0, 0.0, 0.0, 0.0, 0.0, 0.0, 0.0, 0.0, 0.0, 0.0, 0.0, 0.0, 0.0, 0.0, 0.0, 0.0, 0.0, 0.0, 0.0, 0.0, 0.0, 0.0, 0.0, 0.0, 0.0, 0.0, 0.0, 0.0, 0.0, 0.0, 0.0, 0.0, 0.0, 0.0, 0.0, 0.0, 0.0, 0.0, 0.0, 0.0, 0.0, 0.0, 0.0, 0.0, 0.0, 0.0, 0.0, 0.0, 0.0, 0.0, 0.0, 0.0, 0.0, 0.0, 0.0, 0.0, 0.0, 0.0, 0.0, 0.0, 0.0, 0.0, 0.0, 0.0, 0.0, 0.0, 0.0, 0.0, 0.0, 0.0, 0.0, 0.0, 0.0, 0.0, 0.0, 0.0, 0.0, 0.0, 0.0, 0.0, 0.0, 0.0, 0.0, 0.0, 0.0, 0.0, 0.0, 0.0, 0.0, 0.0, 0.0, 0.0, 0.0, 0.0, 0.0, 0.0, 0.0, 0.0, 0.0, 0.0, 0.0, 0.0, 0.0, 0.0, 0.0, 0.0, 0.0, 0.0, 0.0, 0.0, 0.0, 0.0, 0.0, 0.0, 0.0, 0.0, 0.0, 0.0, 0.0, 0.0, 0.0, 0.0, 0.0, 0.0, 0.0, 0.0, 0.0, 0.0, 0.0, 0.0, 0.0, 0.0, 0.0, 0.0, 0.0, 0.0, 0.0, 0.0, 0.0, 0.0, 0.0, 0.0, 0.0, 0.0, 0.0, 0.0, 0.0, 0.0, 0.0, 0.0, 0.0, 0.0, 0.0, 0.0, 0.0, 0.0, 0.0, 0.0, 0.0, 0.0, 0.0, 0.0, 0.0, 0.0, 0.0, 0.0, 0.0, 0.0, 0.0, 0.0, 0.0, 0.0, 0.0, 0.0, 0.0, 0.0, 0.0, 0.0, 0.0, 0.0, 0.0, 0.0, 0.0, 0.0, 0.0, 0.0, 0.0, 0.0, 0.0, 0.0, 0.0, 0.0, 0.0, 0.0, 0.0, 0.0, 0.0, 0.0, 0.0, 0.0, 0.0, 0.0, 0.0, 0.0, 0.0, 0.0, 0.0, 0.0, 0.0, 0.0, 0.0, 0.0, 0.0, 0.0, 0.0, 0.0, 0.0, 0.0, 0.0, 0.0, 0.0, 0.0, 0.0, 0.0, 0.0, 0.0, 0.0, 0.0, 0.0, 0.0, 0.0, 0.0, 0.0, 0.0, 0.0, 0.0, 0.0, 0.0, 0.0, 0.0, 0.0, 0.0, 0.0, 0.0, 0.0, 0.0, 0.0, 0.0, 0.0, 0.0, 0.0, 0.0, 0.0, 0.0, 0.0, 0.0, 0.0, 0.0, 0.0, 0.0, 0.0, 0.0, 0.0, 0.0, 0.0, 0.0, 0.0, 0.0, 0.0, 0.0, 0.0, 0.0, 0.0, 0.0, 0.0, 0.0, 0.0, 0.0, 0.0, 0.0, 0.0, 0.0, 0.0, 0.0, 0.0, 0.0, 0.0, 0.0, 0.0, 0.0, 0.0, 0.0, 0.0, 0.0, 0.0, 0.0, 0.0, 0.0, 0.0, 0.0, 0.0, 0.0, 0.0, 0.0, 0.0, 0.0, 0.0, 0.0, 0.0, 0.0, 0.0, 0.0, 0.0, 0.0, 0.0, 0.0, 0.0, 0.0, 0.0, 0.0, 0.0, 0.0, 0.0, 0.0, 0.0, 0.0, 0.0, 0.0, 0.0, 0.0, 0.0, 0.0, 0.0, 0.0, 0.0, 0.0, 0.0, 0.0, 0.0, 0.0, 0.0, 0.0, 0.0, 0.0, 0.0, 0.0, 0.0, 0.0, 0.0, 0.0, 0.0, 0.0, 0.0, 0.0, 0.0, 0.0, 0.0, 0.0, 0.0, 0.0, 0.0, 0.0, 0.0, 0.0, 0.0, 0.0, 0.0, 0.0, 0.0, 0.0, 0.0, 0.0, 0.0, 0.0, 0.0, 0.0, 0.0, 0.0, 0.0, 0.0, 0.0, 0.0, 0.0, 0.0, 0.0, 0.0, 0.0, 0.0, 0.0, 0.0, 0.0, 0.0, 0.0, 0.0, 0.0, 0.0, 0.0, 0.0, 0.0, 0.0, 0.0, 0.0, 0.0, 0.0, 0.0, 0.0, 0.0, 0.0, 0.0, 0.0, 0.0, 0.0, 0.0, 0.0, 0.0, 0.0, 0.0, 0.0, 0.0, 0.0, 0.0, 0.0, 0.0, 0.0, 0.0, 0.0, 0.0, 0.0, 0.0, 0.0, 0.0, 0.0, 0.0, 0.0, 0.0, 0.0, 0.0, 0.0, 0.0, 0.0, 0.0, 0.0, 0.0, 0.0, 0.0, 0.0, 0.0, 0.0, 0.0, 0.0, 0.0, 0.0, 0.0, 0.0, 0.0, 0.0, 0.0, 0.0, 0.0, 0.0, 0.0, 0.0, 0.0, 0.0, 0.0, 0.0, 0.0, 0.0, 0.0, 0.0, 0.0, 0.0, 0.0, 0.0, 0.0, 0.0, 0.0, 0.0, 0.0, 0.0, 0.0, 0.0, 0.0, 0.0, 0.0, 0.0, 0.0, 0.0, 0.0, 0.0, 0.0, 0.0, 0.0, 0.0, 0.0, 0.0, 0.0, 0.0, 0.0, 0.0, 0.0, 0.0, 0.0, 0.0, 0.0, 0.0, 0.0, 0.0, 0.0, 0.0, 0.0, 0.0, 0.0, 0.0, 0.0, 0.0, 0.0, 0.0, 0.0, 0.0, 0.0, 0.0, 0.0, 0.0, 0.0, 0.0, 0.0, 0.0, 0.0, 0.0, 0.0, 0.0, 0.0, 0.0, 0.0, 0.0, 0.0, 0.0, 0.0, 0.0, 0.0, 0.0, 0.0, 0.0, 0.0, 0.0, 0.0, 0.0, 0.0, 0.0, 0.0, 0.0, 0.0, 0.0, 0.0, 0.0, 0.0, 0.0, 0.0, 0.0, 0.0, 0.0, 0.0, 0.0, 0.0, 0.0, 0.0, 0.0, 0.0, 0.0, 0.0, 0.0, 0.0, 0.0, 0.0, 0.0, 0.0, 0.0, 0.0, 0.0, 0.0, 0.0, 0.0, 0.0, 0.0, 0.0, 0.0, 0.0, 0.0, 0.0, 0.0, 0.0, 0.0, 0.0, 0.0, 0.0, 0.0, 0.0, 0.0, 0.0, 0.0, 0.0, 0.0, 0.0, 0.0, 0.0, 0.0, 0.0, 0.0, 0.0, 0.0, 0.0, 0.0, 0.0, 0.0, 0.0, 0.0, 0.0, 0.0, 0.0, 0.0, 0.0, 0.0, 0.0, 0.0, 0.0, 0.0, 0.0, 0.0, 0.0, 0.0, 0.0, 0.0, 0.0, 0.0, 0.0, 0.0, 0.0, 0.0, 0.0, 0.0, 0.0, 0.0, 0.0, 0.0, 0.0, 0.0, 0.0, 0.0, 0.0, 0.0, 0.0, 0.0, 0.0, 0.0, 0.0, 0.0, 0.0, 0.0, 0.0, 0.0, 0.0, 0.0, 0.0, 0.0, 0.0, 0.0, 0.0, 0.0, 0.0, 0.0, 0.0, 0.0, 0.0, 0.0, 0.0, 0.0, 0.0, 0.0, 0.0, 0.0, 0.0, 0.0, 0.0, 0.0, 0.0, 0.0, 0.0, 0.0, 0.0, 0.0, 0.0, 0.0, 0.0, 0.0, 0.0, 0.0, 0.0, 0.0, 0.0, 0.0, 0.0, 0.0, 0.0, 0.0, 0.0, 0.0, 0.0, 0.0, 0.0, 0.0, 0.0, 0.0, 0.0, 0.0, 0.0, 0.0, 0.0, 0.0, 0.0, 0.0, 0.0, 0.0, 0.0, 0.0, 0.0, 0.0, 0.0, 0.0, 0.0, 0.0, 0.0, 0.0, 0.0, 0.0, 0.0, 0.0, 0.0, 0.0, 0.0, 0.0, 0.0, 0.0, 0.0, 0.0, 0.0, 0.0, 0.0, 0.0, 0.0, 0.0, 0.0, 0.0, 0.0, 0.0, 0.0, 0.0, 0.0, 0.0, 0.0, 0.0, 0.0, 0.0, 0.0, 0.0, 0.0, 0.0, 0.0, 0.0, 0.0, 0.0, 0.0, 0.0, 0.0, 0.0, 0.0, 0.0, 0.0, 0.0, 0.0, 0.0, 0.0, 0.0, 0.0, 0.0, 0.0, 0.0, 0.0, 0.0, 0.0, 0.0, 0.0, 0.0, 0.0, 0.0, 0.0, 0.0, 0.0, 0.0, 0.0, 0.0, 0.0, 0.0, 0.0, 0.0, 0.0, 0.0, 0.0, 0.0, 0.0, 0.0, 0.0, 0.0, 0.0, 0.0, 0.0, 0.0, 0.0, 0.0, 0.0, 0.0, 0.0, 0.0, 0.0, 0.0, 0.0, 0.0, 0.0, 0.0, 0.0, 0.0, 0.0, 0.0, 0.0, 0.0, 0.0, 0.0, 0.0, 0.0, 0.0, 0.0, 0.0, 0.0, 0.0, 0.0, 0.0, 0.0, 0.0, 0.0, 0.0, 0.0, 0.0, 0.0, 0.0, 0.0, 0.0, 0.0, 0.0, 0.0, 0.0, 0.0, 0.0, 0.0, 0.0, 0.0, 0.0, 0.0, 0.0, 0.0, 0.0, 0.0, 0.0, 0.0, 0.0, 0.0, 0.0, 0.0, 0.0, 0.0, 0.0, 0.0, 0.0, 0.0, 0.0, 0.0, 0.0, 0.0, 0.0, 0.0, 0.0, 0.0, 0.0, 0.0, 0.0, 0.0, 0.0, 0.0, 0.0, 0.0, 0.0, 0.0, 0.0, 0.0, 0.0, 0.0, 0.0, 0.0, 0.0, 0.0, 0.0, 0.0, 0.0, 0.0, 0.0, 0.0, 0.0, 0.0, 0.0, 0.0, 0.0, 0.0, 0.0, 0.0, 0.0, 0.0, 0.0, 0.0, 0.0, 0.0, 0.0, 0.0, 0.0, 0.0, 0.0, 0.0, 0.0, 0.0, 0.0, 0.0, 0.0, 0.0, 0.0, 0.0, 0.0, 0.0, 0.0, 0.0, 0.0, 0.0, 0.0, 0.0, 0.0, 0.0, 0.0, 0.0, 0.0, 0.0, 0.0, 0.0, 0.0, 0.0, 0.0, 0.0, 0.0, 0.0, 0.0, 0.0, 0.0, 0.0, 0.0, 0.0, 0.0, 0.0, 0.0, 0.0, 0.0, 0.0, 0.0, 0.0, 0.0, 0.0, 0.0, 0.0, 0.0, 0.0, 0.0, 0.0, 0.0, 0.0, 0.0, 0.0, 0.0, 0.0, 0.0, 0.0, 0.0, 0.0, 0.0, 0.0, 0.0, 0.0, 0.0, 0.0, 0.0, 0.0, 0.0, 0.0, 0.0, 0.0, 0.0, 0.0, 0.0, 0.0, 0.0, 0.0, 0.0, 0.0, 0.0, 0.0, 0.0, 0.0, 0.0, 0.0, 0.0, 0.0, 0.0, 0.0, 0.0, 0.0, 0.0, 0.0, 0.0, 0.0, 0.0, 0.0, 0.0, 0.0, 0.0, 0.0, 0.0, 0.0, 0.0, 0.0, 0.0, 0.0, 0.0, 0.0, 0.0, 0.0, 0.0, 0.0, 0.0, 0.0, 0.0, 0.0, 0.0, 0.0, 0.0, 0.0, 0.0, 0.0, 0.0, 0.0, 0.0, 0.0, 0.0, 0.0, 0.0, 0.0, 0.0, 0.0, 0.0, 0.0, 0.0, 0.0, 0.0, 0.0, 0.0, 0.0, 0.0, 0.0, 0.0, 0.0, 0.0, 0.0, 0.0, 0.0, 0.0, 0.0, 0.0, 0.0, 0.0, 0.0, 0.0, 0.0, 0.0, 0.0, 0.0, 0.0, 0.0, 0.0, 0.0, 0.0, 0.0, 0.0, 0.0, 0.0, 0.0, 0.0, 0.0, 0.0, 0.0, 0.0, 0.0, 0.0, 0.0, 0.0, 0.0, 0.0, 0.0, 0.0, 0.0, 0.0, 0.0, 0.0, 0.0, 0.0, 0.0, 0.0, 0.0, 0.0, 0.0, 0.0, 0.0, 0.0, 0.0, 0.0, 0.0, 0.0, 0.0, 0.0, 0.0, 0.0, 0.0, 0.0, 0.0, 0.0, 0.0, 0.0, 0.0, 0.0, 0.0, 0.0, 0.0, 0.0, 0.0, 0.0, 0.0, 0.0, 0.0, 0.0, 0.0, 0.0, 0.0, 0.0, 0.0, 0.0, 0.0, 0.0, 0.0, 0.0, 0.0, 0.0, 0.0, 0.0, 0.0, 0.0, 0.0, 0.0, 0.0, 0.0, 0.0, 0.0, 0.0, 0.0, 0.0, 0.0, 0.0, 0.0, 0.0, 0.0, 0.0, 0.0, 0.0, 0.0, 0.0, 0.0, 0.0, 0.0, 0.0, 0.0, 0.0, 0.0, 0.0, 0.0, 0.0, 0.0, 0.0, 0.0, 0.0, 0.0, 0.0, 0.0, 0.0, 0.0, 0.0, 0.0, 0.0, 0.0, 0.0, 0.0, 0.0, 0.0, 0.0, 0.0, 0.0, 0.0, 0.0, 0.0, 0.0, 0.0, 0.0, 0.0, 0.0, 0.0, 0.0, 0.0, 0.0, 0.0, 0.0, 0.0, 0.0, 0.0, 0.0, 0.0, 0.0, 0.0, 0.0, 0.0, 0.0, 0.0, 0.0, 0.0, 0.0, 0.0, 0.0, 0.0, 0.0, 0.0, 0.0, 0.0, 0.0, 0.0, 0.0, 0.0, 0.0, 0.0, 0.0, 0.0, 0.0, 0.0, 0.0, 0.0, 0.0, 0.0, 0.0, 0.0, 0.0, 0.0, 0.0, 0.0, 0.0, 0.0, 0.0, 0.0, 0.0, 0.0, 0.0, 0.0, 0.0, 0.0, 0.0, 0.0, 0.0, 0.0, 0.0, 0.0, 0.0, 0.0, 0.0, 0.0, 0.0, 0.0, 0.0, 0.0, 0.0, 0.0, 0.0, 0.0, 0.0, 0.0, 0.0, 0.0, 0.0, 0.0, 0.0, 0.0, 0.0, 0.0, 0.0, 0.0, 0.0, 0.0, 0.0, 0.0, 0.0, 0.0, 0.0, 0.0, 0.0, 0.0, 0.0, 0.0, 0.0, 0.0, 0.0, 0.0, 0.0, 0.0, 0.0, 0.0, 0.0, 0.0, 0.0, 0.0, 0.0, 0.0, 0.0, 0.0, 0.0, 0.0, 0.0, 0.0, 0.0, 0.0, 0.0, 0.0, 0.0, 0.0, 0.0, 0.0, 0.0, 0.0, 0.0, 0.0, 0.0, 0.0, 0.0, 0.0, 0.0, 0.0, 0.0, 0.0, 0.0, 0.0, 0.0, 0.0, 0.0, 0.0, 0.0, 0.0, 0.0, 0.0, 0.0, 0.0, 0.0, 0.0, 0.0, 0.0, 0.0, 0.0, 0.0, 0.0, 0.0, 0.0, 0.0, 0.0, 0.0, 0.0, 0.0, 0.0, 0.0, 0.0, 0.0, 0.0, 0.0, 0.0, 0.0, 0.0, 0.0, 0.0, 0.0, 0.0, 0.0, 0.0, 0.0, 0.0, 0.0, 0.0, 0.0, 0.0, 0.0, 0.0, 0.0, 0.0, 0.0, 0.0, 0.0, 0.0, 0.0, 0.0, 0.0, 0.0, 0.0, 0.0, 0.0, 0.0, 0.0, 0.0, 0.0, 0.0, 0.0, 0.0, 0.0, 0.0, 0.0, 0.0, 0.0, 0.0, 0.0, 0.0, 0.0, 0.0, 0.0, 0.0, 0.0, 0.0, 0.0, 0.0, 0.0, 0.0, 0.0, 0.0, 0.0, 0.0, 0.0, 0.0, 0.0, 0.0, 0.0, 0.0, 0.0, 0.0, 0.0, 0.0, 0.0, 0.0, 0.0, 0.0, 0.0, 0.0, 0.0, 0.0, 0.0, 0.0, 0.0, 0.0, 0.0, 0.0, 0.0, 0.0, 0.0, 0.0, 0.0, 0.0, 0.0, 0.0, 0.0, 0.0, 0.0, 0.0, 0.0, 0.0, 0.0, 0.0, 0.0, 0.0, 0.0, 0.0, 0.0, 0.0, 0.0, 0.0, 0.0, 0.0, 0.0, 0.0, 0.0, 0.0, 0.0, 0.0, 0.0, 0.0, 0.0, 0.0, 0.0, 0.0, 0.0, 0.0, 0.0, 0.0, 0.0, 0.0, 0.0, 0.0, 0.0, 0.0, 0.0, 0.0, 0.0, 0.0, 0.0, 0.0, 0.0, 0.0, 0.0, 0.0, 0.0, 0.0, 0.0, 0.0, 0.0, 0.0, 0.0, 0.0, 0.0, 0.0, 0.0, 0.0, 0.0, 0.0, 0.0, 0.0, 0.0, 0.0, 0.0, 0.0, 0.0, 0.0, 0.0, 0.0, 0.0, 0.0, 0.0, 0.0, 0.0, 0.0, 0.0, 0.0, 0.0, 0.0, 0.0, 0.0, 0.0, 0.0, 0.0, 0.0, 0.0, 0.0, 0.0, 0.0, 0.0, 0.0, 0.0, 0.0, 0.0, 0.0, 0.0, 0.0, 0.0, 0.0, 0.0, 0.0, 0.0, 0.0, 0.0, 0.0, 0.0, 0.0, 0.0, 0.0, 0.0, 0.0, 0.0, 0.0, 0.0, 0.0, 0.0, 0.0, 0.0, 0.0, 0.0, 0.0, 0.0, 0.0, 0.0, 0.0, 0.0, 0.0, 0.0, 0.0, 0.0, 0.0, 0.0, 0.0, 0.0, 0.0, 0.0, 0.0, 0.0, 0.0, 0.0, 0.0, 0.0, 0.0, 0.0, 0.0, 0.0, 0.0, 0.0, 0.0, 0.0, 0.0, 0.0, 0.0, 0.0, 0.0, 0.0, 0.0, 0.0, 0.0, 0.0, 0.0, 0.0, 0.0, 0.0, 0.0, 0.0, 0.0, 0.0, 0.0, 0.0, 0.0, 0.0, 0.0, 0.0, 0.0, 0.0, 0.0, 0.0, 0.0, 0.0, 0.0, 0.0, 0.0, 0.0, 0.0, 0.0, 0.0, 0.0, 0.0, 0.0, 0.0, 0.0, 0.0, 0.0, 0.0, 0.0, 0.0, 0.0, 0.0, 0.0, 0.0, 0.0, 0.0, 0.0, 0.0, 0.0, 0.0, 0.0, 0.0, 0.0, 0.0, 0.0, 0.0, 0.0, 0.0, 0.0, 0.0, 0.0, 0.0, 0.0, 0.0, 0.0, 0.0, 0.0, 0.0, 0.0, 0.0, 0.0, 0.0, 0.0, 0.0, 0.0, 0.0, 0.0, 0.0, 0.0, 0.0, 0.0, 0.0, 0.0, 0.0, 0.0, 0.0, 0.0, 0.0, 0.0, 0.0, 0.0, 0.0, 0.0, 0.0, 0.0, 0.0, 0.0, 0.0, 0.0, 0.0, 0.0, 0.0, 0.0, 0.0, 0.0, 0.0, 0.0, 0.0, 0.0, 0.0, 0.0, 0.0, 0.0, 0.0, 0.0, 0.0, 0.0, 0.0, 0.0, 0.0, 0.0, 0.0, 0.0, 0.0, 0.0, 0.0, 0.0, 0.0, 0.0, 0.0, 0.0, 0.0, 0.0, 0.0, 0.0, 0.0, 0.0, 0.0, 0.0, 0.0, 0.0, 0.0, 0.0, 0.0, 0.0, 0.0, 0.0, 0.0, 0.0, 0.0, 0.0, 0.0, 0.0, 0.0, 0.0, 0.0, 0.0, 0.0, 0.0, 0.0, 0.0, 0.0, 0.0, 0.0, 0.0, 0.0, 0.0, 0.0, 0.0, 0.0, 0.0, 0.0, 0.0, 0.0, 0.0, 0.0, 0.0, 0.0, 0.0, 0.0, 0.0, 0.0, 0.0, 0.0, 0.0, 0.0, 0.0, 0.0, 0.0, 0.0, 0.0, 0.0, 0.0, 0.0, 0.0, 0.0, 0.0, 0.0, 0.0, 0.0, 0.0, 0.0, 0.0, 0.0, 0.0, 0.0, 0.0, 0.0, 0.0, 0.0, 0.0, 0.0, 0.0, 0.0, 0.0, 0.0, 0.0, 0.0, 0.0, 0.0, 0.0, 0.0, 0.0, 0.0, 0.0, 0.0, 0.0, 0.0, 0.0, 0.0, 0.0, 0.0, 0.0, 0.0, 0.0, 0.0, 0.0, 0.0, 0.0, 0.0, 0.0, 0.0, 0.0, 0.0, 0.0, 0.0, 0.0, 0.0, 0.0, 0.0, 0.0, 0.0, 0.0, 0.0, 0.0, 0.0, 0.0, 0.0, 0.0, 0.0, 0.0, 0.0, 0.0, 0.0, 0.0, 0.0, 0.0, 0.0, 0.0, 0.0, 0.0, 0.0, 0.0, 0.0, 0.0, 0.0, 0.0, 0.0, 0.0, 0.0, 0.0, 0.0, 0.0, 0.0, 0.0, 0.0, 0.0, 0.0, 0.0, 0.0, 0.0, 0.0, 0.0, 0.0, 0.0, 0.0, 0.0, 0.0, 0.0, 0.0, 0.0, 0.0, 0.0, 0.0, 0.0, 0.0, 0.0, 0.0, 0.0, 0.0, 0.0, 0.0, 0.0, 0.0, 0.0, 0.0, 0.0, 0.0, 0.0, 0.0, 0.0, 0.0, 0.0, 0.0, 0.0, 0.0, 0.0, 0.0, 0.0, 0.0, 0.0, 0.0, 0.0, 0.0, 0.0, 0.0, 0.0, 0.0, 0.0, 0.0, 0.0, 0.0, 0.0, 0.0, 0.0, 0.0, 0.0, 0.0, 0.0, 0.0, 0.0, 0.0, 0.0, 0.0, 0.0, 0.0, 0.0, 0.0, 0.0, 0.0, 0.0, 0.0, 0.0, 0.0, 0.0, 0.0, 0.0, 0.0, 0.0, 0.0, 0.0, 0.0, 0.0, 0.0, 0.0, 0.0, 0.0, 0.0, 0.0, 0.0, 0.0, 0.0, 0.0, 0.0, 0.0, 0.0, 0.0, 0.0, 0.0, 0.0, 0.0, 0.0, 0.0, 0.0, 0.0, 0.0, 0.0, 0.0, 0.0, 0.0, 0.0, 0.0, 0.0, 0.0, 0.0, 0.0, 0.0, 0.0, 0.0, 0.0, 0.0, 0.0, 0.0, 0.0, 0.0, 0.0, 0.0, 0.0, 0.0, 0.0, 0.0, 0.0, 0.0, 0.0, 0.0, 0.0, 0.0, 0.0, 0.0, 0.0, 0.0, 0.0, 0.0, 0.0, 0.0, 0.0, 0.0, 0.0, 0.0, 0.0, 0.0, 0.0, 0.0, 0.0, 0.0, 0.0, 0.0, 0.0, 0.0, 0.0, 0.0, 0.0, 0.0, 0.0, 0.0, 0.0, 0.0, 0.0, 0.0, 0.0, 0.0, 0.0, 0.0, 0.0, 0.0, 0.0, 0.0, 0.0, 0.0, 0.0, 0.0, 0.0, 0.0, 0.0, 0.0, 0.0, 0.0, 0.0, 0.0, 0.0, 0.0, 0.0, 0.0, 0.0, 0.0, 0.0, 0.0, 0.0, 0.0, 0.0, 0.0, 0.0, 0.0, 0.0, 0.0, 0.0, 0.0, 0.0, 0.0, 0.0, 0.0, 0.0, 0.0, 0.0, 0.0, 0.0, 0.0, 0.0, 0.0, 0.0, 0.0, 0.0, 0.0, 0.0, 0.0, 0.0, 0.0, 0.0, 0.0, 0.0, 0.0, 0.0, 0.0, 0.0, 0.0, 0.0, 0.0, 0.0, 0.0, 0.0, 0.0, 0.0, 0.0, 0.0, 0.0, 0.0, 0.0, 0.0, 0.0, 0.0, 0.0, 0.0, 0.0, 0.0, 0.0, 0.0, 0.0, 0.0, 0.0, 0.0, 0.0, 0.0, 0.0, 0.0, 0.0, 0.0, 0.0, 0.0, 0.0, 0.0, 0.0, 0.0, 0.0, 0.0, 0.0, 0.0, 0.0, 0.0, 0.0, 0.0, 0.0, 0.0, 0.0, 0.0, 0.0, 0.0, 0.0, 0.0, 0.0, 0.0, 0.0, 0.0, 0.0, 0.0, 0.0, 0.0, 0.0, 0.0, 0.0, 0.0, 0.0, 0.0, 0.0, 0.0, 0.0, 0.0, 0.0, 0.0, 0.0, 0.0, 0.0, 0.0, 0.0, 0.0, 0.0, 0.0, 0.0, 0.0, 0.0, 0.0, 0.0, 0.0, 0.0, 0.0, 0.0, 0.0, 0.0, 0.0, 0.0, 0.0, 0.0, 0.0, 0.0, 0.0, 0.0, 0.0, 0.0, 0.0, 0.0, 0.0, 0.0, 0.0, 0.0, 0.0, 0.0, 0.0, 0.0, 0.0, 0.0, 0.0, 0.0, 0.0, 0.0, 0.0, 0.0, 0.0, 0.0, 0.0, 0.0, 0.0, 0.0, 0.0, 0.0, 0.0, 0.0, 0.0, 0.0, 0.0, 0.0, 0.0, 0.0, 0.0, 0.0, 0.0, 0.0, 0.0, 0.0, 0.0, 0.0, 0.0, 0.0, 0.0, 0.0, 0.0, 0.0, 0.0, 0.0, 0.0, 0.0, 0.0, 0.0, 0.0, 0.0, 0.0, 0.0, 0.0, 0.0, 0.0, 0.0, 0.0, 0.0, 0.0, 0.0, 0.0, 0.0, 0.0, 0.0, 0.0, 0.0, 0.0, 0.0, 0.0, 0.0, 0.0, 0.0, 0.0, 0.0, 0.0, 0.0, 0.0, 0.0, 0.0, 0.0, 0.0, 0.0, 0.0, 0.0, 0.0, 0.0, 0.0, 0.0, 0.0, 0.0, 0.0, 0.0, 0.0, 0.0, 0.0, 0.0, 0.0, 0.0, 0.0, 0.0, 0.0, 0.0, 0.0, 0.0, 0.0, 0.0, 0.0, 0.0, 0.0, 0.0, 0.0, 0.0, 0.0, 0.0, 0.0, 0.0, 0.0, 0.0, 0.0, 0.0, 0.0, 0.0, 0.0, 0.0, 0.0, 0.0, 0.0, 0.0, 0.0, 0.0, 0.0, 0.0, 0.0, 0.0, 0.0, 0.0, 0.0, 0.0, 0.0, 0.0, 0.0, 0.0, 0.0, 0.0, 0.0, 0.0, 0.0, 0.0, 0.0, 0.0, 0.0, 0.0, 0.0, 0.0, 0.0, 0.0, 0.0, 0.0, 0.0, 0.0, 0.0, 0.0, 0.0, 0.0, 0.0, 0.0, 0.0, 0.0, 0.0, 0.0, 0.0, 0.0, 0.0, 0.0, 0.0, 0.0, 0.0, 0.0, 0.0, 0.0, 0.0, 0.0, 0.0, 0.0, 0.0, 0.0, 0.0, 0.0, 0.0, 0.0, 0.0, 0.0, 0.0, 0.0, 0.0, 0.0, 0.0, 0.0, 0.0, 0.0, 0.0, 0.0, 0.0, 0.0, 0.0, 0.0, 0.0, 0.0, 0.0, 0.0, 0.0, 0.0, 0.0, 0.0, 0.0, 0.0, 0.0, 0.0, 0.0, 0.0, 0.0, 0.0, 0.0, 0.0, 0.0, 0.0, 0.0, 0.0, 0.0, 0.0, 0.0, 0.0, 0.0, 0.0, 0.0, 0.0, 0.0, 0.0, 0.0, 0.0, 0.0, 0.0, 0.0, 0.0, 0.0, 0.0, 0.0, 0.0, 0.0, 0.0, 0.0, 0.0, 0.0, 0.0, 0.0, 0.0, 0.0, 0.0, 0.0, 0.0, 0.0, 0.0, 0.0, 0.0, 0.0, 0.0, 0.0, 0.0, 0.0, 0.0, 0.0, 0.0, 0.0, 0.0, 0.0, 0.0, 0.0, 0.0, 0.0, 0.0, 0.0, 0.0, 0.0, 0.0, 0.0, 0.0, 0.0, 0.0, 0.0, 0.0, 0.0, 0.0, 0.0, 0.0, 0.0, 0.0, 0.0, 0.0, 0.0, 0.0, 0.0, 0.0, 0.0, 0.0, 0.0, 0.0, 0.0, 0.0, 0.0, 0.0, 0.0, 0.0, 0.0, 0.0, 0.0, 0.0, 0.0, 0.0, 0.0, 0.0, 0.0, 0.0, 0.0, 0.0, 0.0, 0.0, 0.0, 0.0, 0.0, 0.0, 0.0, 0.0, 0.0, 0.0, 0.0, 0.0, 0.0, 0.0, 0.0, 0.0, 0.0, 0.0, 0.0, 0.0, 0.0, 0.0, 0.0, 0.0, 0.0, 0.0, 0.0, 0.0, 0.0, 0.0, 0.0, 0.0, 0.0, 0.0, 0.0, 0.0, 0.0, 0.0, 0.0, 0.0, 0.0, 0.0, 0.0, 0.0, 0.0, 0.0, 0.0, 0.0, 0.0, 0.0, 0.0, 0.0, 0.0, 0.0, 0.0, 0.0, 0.0, 0.0, 0.0, 0.0, 0.0, 0.0, 0.0, 0.0, 0.0, 0.0, 0.0, 0.0, 0.0, 0.0, 0.0, 0.0, 0.0, 0.0, 0.0, 0.0, 0.0, 0.0, 0.0, 0.0, 0.0, 0.0, 0.0, 0.0, 0.0, 0.0, 0.0, 0.0, 0.0, 0.0, 0.0, 0.0, 0.0, 0.0, 0.0, 0.0, 0.0, 0.0, 0.0, 0.0, 0.0, 0.0, 0.0, 0.0, 0.0, 0.0, 0.0, 0.0, 0.0, 0.0, 0.0, 0.0, 0.0, 0.0, 0.0, 0.0, 0.0, 0.0, 0.0, 0.0, 0.0, 0.0, 0.0, 0.0, 0.0, 0.0, 0.0, 0.0, 0.0, 0.0, 0.0, 0.0, 0.0, 0.0, 0.0, 0.0, 0.0, 0.0, 0.0, 0.0, 0.0, 0.0, 0.0, 0.0, 0.0, 0.0, 0.0, 0.0, 0.0, 0.0, 0.0, 0.0, 0.0, 0.0, 0.0, 0.0, 0.0, 0.0, 0.0, 0.0, 0.0, 0.0, 0.0, 0.0, 0.0, 0.0, 0.0, 0.0, 0.0, 0.0, 0.0, 0.0, 0.0, 0.0, 0.0, 0.0, 0.0, 0.0, 0.0, 0.0, 0.0, 0.0, 0.0, 0.0, 0.0, 0.0, 0.0, 0.0, 0.0, 0.0, 0.0, 0.0, 0.0, 0.0, 0.0, 0.0, 0.0, 0.0, 0.0, 0.0, 0.0, 0.0, 0.0, 0.0, 0.0, 0.0, 0.0, 0.0, 0.0, 0.0, 0.0, 0.0, 0.0, 0.0, 0.0, 0.0, 0.0, 0.0, 0.0, 0.0, 0.0, 0.0, 0.0, 0.0, 0.0, 0.0, 0.0, 0.0, 0.0, 0.0, 0.0, 0.0, 0.0, 0.0, 0.0, 0.0, 0.0, 0.0, 0.0, 0.0, 0.0, 0.0, 0.0, 0.0, 0.0, 0.0, 0.0, 0.0, 0.0, 0.0, 0.0, 0.0, 0.0, 0.0, 0.0, 0.0, 0.0, 0.0, 0.0, 0.0, 0.0, 0.0, 0.0, 0.0, 0.0, 0.0, 0.0, 0.0, 0.0, 0.0, 0.0, 0.0, 0.0, 0.0, 0.0, 0.0, 0.0, 0.0, 0.0, 0.0, 0.0, 0.0, 0.0, 0.0, 0.0, 0.0, 0.0, 0.0, 0.0, 0.0, 0.0, 0.0, 0.0, 0.0, 0.0, 0.0, 0.0, 0.0, 0.0, 0.0, 0.0, 0.0, 0.0, 0.0, 0.0, 0.0, 0.0, 0.0, 0.0, 0.0, 0.0, 0.0, 0.0, 0.0, 0.0, 0.0, 0.0, 0.0, 0.0, 0.0, 0.0, 0.0, 0.0, 0.0, 0.0, 0.0, 0.0, 0.0, 0.0, 0.0, 0.0, 0.0, 0.0])
me_circle.materials.append(mat_grey)
me_circle.update()

# ---- objects
ob_circle = bpy.data.objects.new('Circle', me_circle)

# ---- transforms, parenting, visibility, modifiers, constraints
ob_circle.location = (0.0, 0.0, 0.0)
_m = ob_circle.modifiers.new('Subdivision', 'SUBSURF')
_m.levels = 2

# ---- collection membership
col_collection.objects.link(ob_circle)

# ---- scene / render settings (as saved in the file)
scene.frame_start = 1; scene.frame_end = 250; scene.frame_set(1)
scene.render.engine = 'BLENDER_EEVEE_NEXT'
scene.cycles.sampling_pattern = 'TABULATED_SOBOL'
scene.view_settings.view_transform = 'Filmic'
bpy.context.view_layer.update()

# ---- added for rendering (the .blend has no active camera and no usable light): camera, sun
cam_auto = bpy.data.cameras.new('AutoCamera')
cam_auto.lens = 50.0
cam_auto.sensor_width = 36.0
cam_auto.clip_end = 1000.0
ob_auto_camera = bpy.data.objects.new('AutoCamera', cam_auto)
scene.collection.objects.link(ob_auto_camera)
ob_auto_camera.location = (5.68442, -8.84351, 6.20763)
ob_auto_camera.rotation_euler = (1.09748, -7.21219e-08, 0.694738)
scene.camera = ob_auto_camera
light_auto_sun = bpy.data.lights.new('AutoSun', 'SUN')
light_auto_sun.energy = 3.0
light_auto_sun.angle = 0.0523599
ob_auto_sun = bpy.data.objects.new('AutoSun', light_auto_sun)
scene.collection.objects.link(ob_auto_sun)
ob_auto_sun.rotation_euler = (0.872665, 0.174533, 0.523599)
bpy.context.view_layer.update()
